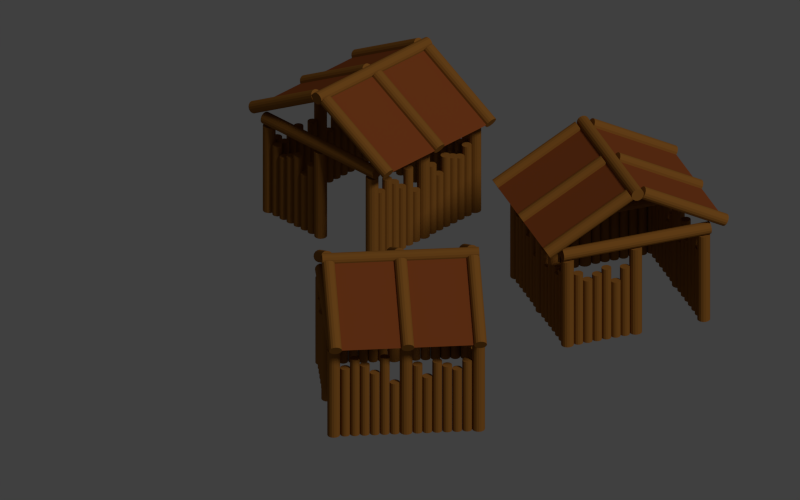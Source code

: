 # Source: pioneers-house1.blend  (saved by Blender 2.69.0; exported with 4.5.12 LTS)
import bpy
from mathutils import Matrix  # noqa: F401  (used for matrix-valued properties, if any)

bpy.ops.wm.read_factory_settings(use_empty=True)
scene = bpy.context.scene
scene.name = 'Scene'

# ---- collections
col_collection_1 = bpy.data.collections.new('Collection 1'); scene.collection.children.link(col_collection_1)

# ---- materials (node trees are filled in below, after node groups)
mat_h_ttenholz = bpy.data.materials.new('Hüttenholz')
mat_h_ttenholz.alpha_threshold = 0.0
mat_h_ttenholz.use_transparent_shadow = False
mat_h_ttenholz.diffuse_color = (0.3129, 0.1255, 0.02267, 1.0)
mat_h_ttenholz.roughness = 0.5
mat_h_ttenholz.specular_intensity = 0.15
mat_h_ttenholz.line_color = (0.0, 0.0, 0.0, 1.0)
mat_h_ttendach = bpy.data.materials.new('Hüttendach')
mat_h_ttendach.alpha_threshold = 0.0
mat_h_ttendach.use_transparent_shadow = False
mat_h_ttendach.diffuse_color = (0.2806, 0.0698, 0.0177, 1.0)
mat_h_ttendach.roughness = 0.5
mat_h_ttendach.specular_intensity = 0.4
mat_h_ttendach.line_color = (0.0, 0.0, 0.0, 1.0)

# ---- material node trees

# ---- world
world_world = bpy.data.worlds.new('World'); scene.world = world_world
world_world.color = (0.05088, 0.05088, 0.05088)
world_world.use_sun_shadow = False
world_world.sun_shadow_jitter_overblur = 0.0
world_world.cycles.sampling_method = 'MANUAL'
world_world.cycles.sample_map_resolution = 256

# ---- cameras
cam_camera = bpy.data.cameras.new('Camera')
cam_camera.type = 'ORTHO'
cam_camera.clip_end = 100.0
cam_camera.lens = 35.0
cam_camera.sensor_width = 32.0
cam_camera.sensor_height = 18.0
cam_camera.ortho_scale = 2.828
cam_camera.dof.focus_distance = 0.0
cam_camera.dof.aperture_fstop = 128.0

# ---- lights
light_lamp = bpy.data.lights.new('Lamp', 'SUN')
light_lamp.transmission_factor = 0.0
light_lamp.cutoff_distance = 30.0
light_lamp.angle = 0.1993
light_lamp.energy = 1.0
light_lamp.shadow_buffer_clip_start = 1.001
light_lamp.shadow_soft_size = 0.1
light_lamp.shadow_cascade_max_distance = 1000.0
light_lamp.cycles.use_multiple_importance_sampling = False

# ---- meshes
me_h_tte = bpy.data.meshes.new('Hütte')
me_h_tte.from_pydata([(-0.2015, 0.1663, -1.631e-07), (-0.1962, 0.1674, -1.631e-07), (-0.1917, 0.1706, -1.631e-07), (-0.1887, 0.1754, -1.631e-07), (-0.1877, 0.181, -1.631e-07), (-0.1887, 0.1867, -1.631e-07), (-0.1917, 0.1915, -1.631e-07), (-0.1962, 0.1947, -1.631e-07), (-0.2015, 0.1958, -1.631e-07), (-0.2068, 0.1947, -1.631e-07), (-0.2112, 0.1915, -1.631e-07), (-0.2142, 0.1867, -1.631e-07), (-0.2153, 0.181, -1.631e-07), (-0.2142, 0.1754, -1.631e-07), (-0.2112, 0.1706, -1.631e-07), (-0.2068, 0.1674, -1.631e-07), (-0.2015, 0.1663, 0.2132), (-0.1962, 0.1674, 0.2132), (-0.1917, 0.1706, 0.2132), (-0.1887, 0.1754, 0.2132), (-0.1877, 0.181, 0.2132), (-0.1887, 0.1867, 0.2132), (-0.1917, 0.1915, 0.2132), (-0.1962, 0.1947, 0.2132), (-0.2015, 0.1958, 0.2132), (-0.2068, 0.1947, 0.2132), (-0.2112, 0.1915, 0.2132), (-0.2142, 0.1867, 0.2132), (-0.2153, 0.181, 0.2132), (-0.2142, 0.1754, 0.2132), (-0.2112, 0.1706, 0.2132), (-0.2068, 0.1674, 0.2132), (-0.2015, 0.1367, -1.631e-07), (-0.1962, 0.1378, -1.631e-07), (-0.1917, 0.141, -1.631e-07), (-0.1887, 0.1458, -1.631e-07), (-0.1877, 0.1514, -1.631e-07), (-0.1887, 0.157, -1.631e-07), (-0.1917, 0.1618, -1.631e-07), (-0.1962, 0.165, -1.631e-07), (-0.2015, 0.1661, -1.631e-07), (-0.2068, 0.165, -1.631e-07), (-0.2112, 0.1618, -1.631e-07), (-0.2142, 0.157, -1.631e-07), (-0.2153, 0.1514, -1.631e-07), (-0.2142, 0.1458, -1.631e-07), (-0.2112, 0.141, -1.631e-07), (-0.2068, 0.1378, -1.631e-07), (-0.2015, 0.1367, 0.1892), (-0.1962, 0.1378, 0.1892), (-0.1917, 0.141, 0.1892), (-0.1887, 0.1458, 0.1892), (-0.1877, 0.1514, 0.1892), (-0.1887, 0.157, 0.1892), (-0.1917, 0.1618, 0.1892), (-0.1962, 0.165, 0.1892), (-0.2015, 0.1661, 0.1892), (-0.2068, 0.165, 0.1892), (-0.2112, 0.1618, 0.1892), (-0.2142, 0.157, 0.1892), (-0.2153, 0.1514, 0.1892), (-0.2142, 0.1458, 0.1892), (-0.2112, 0.141, 0.1892), (-0.2068, 0.1378, 0.1892), (-0.2015, 0.107, -1.631e-07), (-0.1962, 0.1082, -1.631e-07), (-0.1917, 0.1114, -1.631e-07), (-0.1887, 0.1161, -1.631e-07), (-0.1877, 0.1218, -1.631e-07), (-0.1887, 0.1274, -1.631e-07), (-0.1917, 0.1322, -1.631e-07), (-0.1962, 0.1354, -1.631e-07), (-0.2015, 0.1365, -1.631e-07), (-0.2068, 0.1354, -1.631e-07), (-0.2112, 0.1322, -1.631e-07), (-0.2142, 0.1274, -1.631e-07), (-0.2153, 0.1218, -1.631e-07), (-0.2142, 0.1161, -1.631e-07), (-0.2112, 0.1114, -1.631e-07), (-0.2068, 0.1082, -1.631e-07), (-0.2015, 0.107, 0.2006), (-0.1962, 0.1082, 0.2006), (-0.1917, 0.1114, 0.2006), (-0.1887, 0.1161, 0.2006), (-0.1877, 0.1218, 0.2006), (-0.1887, 0.1274, 0.2006), (-0.1917, 0.1322, 0.2006), (-0.1962, 0.1354, 0.2006), (-0.2015, 0.1365, 0.2006), (-0.2068, 0.1354, 0.2006), (-0.2112, 0.1322, 0.2006), (-0.2142, 0.1274, 0.2006), (-0.2153, 0.1218, 0.2006), (-0.2142, 0.1161, 0.2006), (-0.2112, 0.1114, 0.2006), (-0.2068, 0.1082, 0.2006), (-0.2015, 0.07741, -1.631e-07), (-0.1962, 0.07853, -1.631e-07), (-0.1917, 0.08172, -1.631e-07), (-0.1887, 0.0865, -1.631e-07), (-0.1877, 0.09213, -1.631e-07), (-0.1887, 0.09777, -1.631e-07), (-0.1917, 0.1025, -1.631e-07), (-0.1962, 0.1057, -1.631e-07), (-0.2015, 0.1069, -1.631e-07), (-0.2068, 0.1057, -1.631e-07), (-0.2112, 0.1025, -1.631e-07), (-0.2142, 0.09777, -1.631e-07), (-0.2153, 0.09213, -1.631e-07), (-0.2142, 0.0865, -1.631e-07), (-0.2112, 0.08172, -1.631e-07), (-0.2068, 0.07853, -1.631e-07), (-0.2015, 0.07741, 0.2142), (-0.1962, 0.07853, 0.2142), (-0.1917, 0.08172, 0.2142), (-0.1887, 0.0865, 0.2142), (-0.1877, 0.09213, 0.2142), (-0.1887, 0.09777, 0.2142), (-0.1917, 0.1025, 0.2142), (-0.1962, 0.1057, 0.2142), (-0.2015, 0.1069, 0.2142), (-0.2068, 0.1057, 0.2142), (-0.2112, 0.1025, 0.2142), (-0.2142, 0.09777, 0.2142), (-0.2153, 0.09213, 0.2142), (-0.2142, 0.0865, 0.2142), (-0.2112, 0.08172, 0.2142), (-0.2068, 0.07853, 0.2142), (-0.2015, 0.04809, -1.631e-07), (-0.1962, 0.04921, -1.631e-07), (-0.1917, 0.0524, -1.631e-07), (-0.1887, 0.05718, -1.631e-07), (-0.1877, 0.06281, -1.631e-07), (-0.1887, 0.06845, -1.631e-07), (-0.1917, 0.07322, -1.631e-07), (-0.1962, 0.07642, -1.631e-07), (-0.2015, 0.07754, -1.631e-07), (-0.2068, 0.07642, -1.631e-07), (-0.2112, 0.07322, -1.631e-07), (-0.2142, 0.06845, -1.631e-07), (-0.2153, 0.06281, -1.631e-07), (-0.2142, 0.05718, -1.631e-07), (-0.2112, 0.0524, -1.631e-07), (-0.2068, 0.04921, -1.631e-07), (-0.2015, 0.04809, 0.1693), (-0.1962, 0.04921, 0.1693), (-0.1917, 0.0524, 0.1693), (-0.1887, 0.05718, 0.1693), (-0.1877, 0.06281, 0.1693), (-0.1887, 0.06845, 0.1693), (-0.1917, 0.07322, 0.1693), (-0.1962, 0.07642, 0.1693), (-0.2015, 0.07754, 0.1693), (-0.2068, 0.07642, 0.1693), (-0.2112, 0.07322, 0.1693), (-0.2142, 0.06845, 0.1693), (-0.2153, 0.06281, 0.1693), (-0.2142, 0.05718, 0.1693), (-0.2112, 0.0524, 0.1693), (-0.2068, 0.04921, 0.1693), (-0.2015, 0.01908, -1.631e-07), (-0.1962, 0.0202, -1.631e-07), (-0.1917, 0.02339, -1.631e-07), (-0.1887, 0.02817, -1.631e-07), (-0.1877, 0.03381, -1.631e-07), (-0.1887, 0.03944, -1.631e-07), (-0.1917, 0.04422, -1.631e-07), (-0.1962, 0.04741, -1.631e-07), (-0.2015, 0.04853, -1.631e-07), (-0.2068, 0.04741, -1.631e-07), (-0.2112, 0.04422, -1.631e-07), (-0.2142, 0.03944, -1.631e-07), (-0.2153, 0.03381, -1.631e-07), (-0.2142, 0.02817, -1.631e-07), (-0.2112, 0.02339, -1.631e-07), (-0.2068, 0.0202, -1.631e-07), (-0.2015, 0.01908, 0.2069), (-0.1962, 0.0202, 0.2069), (-0.1917, 0.02339, 0.2069), (-0.1887, 0.02817, 0.2069), (-0.1877, 0.03381, 0.2069), (-0.1887, 0.03944, 0.2069), (-0.1917, 0.04422, 0.2069), (-0.1962, 0.04741, 0.2069), (-0.2015, 0.04853, 0.2069), (-0.2068, 0.04741, 0.2069), (-0.2112, 0.04422, 0.2069), (-0.2142, 0.03944, 0.2069), (-0.2153, 0.03381, 0.2069), (-0.2142, 0.02817, 0.2069), (-0.2112, 0.02339, 0.2069), (-0.2068, 0.0202, 0.2069), (-7.223e-05, -0.2337, 0.2951), (0.006796, -0.2337, 0.2938), (0.01262, -0.2337, 0.29), (0.01651, -0.2337, 0.2844), (0.01788, -0.2337, 0.2779), (0.01651, -0.2337, 0.2713), (0.01262, -0.2337, 0.2657), (0.006796, -0.2337, 0.2619), (-7.223e-05, -0.2337, 0.2606), (-0.00694, -0.2337, 0.2619), (-0.01276, -0.2337, 0.2657), (-0.01665, -0.2337, 0.2713), (-0.01802, -0.2337, 0.2779), (-0.01665, -0.2337, 0.2844), (-0.01276, -0.2337, 0.29), (-0.00694, -0.2337, 0.2938), (-7.232e-05, 0.232, 0.2951), (0.006796, 0.232, 0.2938), (0.01262, 0.232, 0.29), (0.01651, 0.232, 0.2844), (0.01788, 0.232, 0.2779), (0.01651, 0.232, 0.2713), (0.01262, 0.232, 0.2657), (0.006796, 0.232, 0.2619), (-7.232e-05, 0.232, 0.2606), (-0.00694, 0.232, 0.2619), (-0.01276, 0.232, 0.2657), (-0.01665, 0.232, 0.2713), (-0.01802, 0.232, 0.2779), (-0.01665, 0.232, 0.2844), (-0.01276, 0.232, 0.29), (-0.00694, 0.232, 0.2938), (-0.2015, -0.2341, -1.631e-07), (-0.1946, -0.2327, -1.631e-07), (-0.1888, -0.2285, -1.631e-07), (-0.1849, -0.2223, -1.631e-07), (-0.1835, -0.215, -1.631e-07), (-0.1849, -0.2077, -1.631e-07), (-0.1888, -0.2014, -1.631e-07), (-0.1946, -0.1973, -1.631e-07), (-0.2015, -0.1958, -1.631e-07), (-0.2083, -0.1973, -1.631e-07), (-0.2142, -0.2014, -1.631e-07), (-0.2181, -0.2077, -1.631e-07), (-0.2194, -0.215, -1.631e-07), (-0.2181, -0.2223, -1.631e-07), (-0.2142, -0.2285, -1.631e-07), (-0.2083, -0.2327, -1.631e-07), (-0.2015, -0.2341, 0.2601), (-0.1946, -0.2327, 0.2601), (-0.1888, -0.2285, 0.2601), (-0.1849, -0.2223, 0.2601), (-0.1835, -0.215, 0.2601), (-0.1849, -0.2077, 0.2601), (-0.1888, -0.2014, 0.2601), (-0.1946, -0.1973, 0.2601), (-0.2015, -0.1958, 0.2601), (-0.2083, -0.1973, 0.2601), (-0.2142, -0.2014, 0.2601), (-0.2181, -0.2077, 0.2601), (-0.2194, -0.215, 0.2601), (-0.2181, -0.2223, 0.2601), (-0.2142, -0.2285, 0.2601), (-0.2083, -0.2327, 0.2601), (-0.2083, -0.01785, 0.2601), (-0.2142, -0.0137, 0.2601), (-0.2181, -0.007487, 0.2601), (-0.2194, -0.0001605, 0.2601), (-0.2181, 0.007165, 0.2601), (-0.2142, 0.01338, 0.2601), (-0.2083, 0.01753, 0.2601), (-0.2015, 0.01898, 0.2601), (-0.1946, 0.01753, 0.2601), (-0.1888, 0.01338, 0.2601), (-0.1849, 0.007165, 0.2601), (-0.1835, -0.0001605, 0.2601), (-0.1849, -0.007487, 0.2601), (-0.1888, -0.0137, 0.2601), (-0.1946, -0.01785, 0.2601), (-0.2015, -0.0193, 0.2601), (-0.2083, -0.01785, -1.631e-07), (-0.2142, -0.0137, -1.631e-07), (-0.2181, -0.007487, -1.631e-07), (-0.2194, -0.0001605, -1.631e-07), (-0.2181, 0.007165, -1.631e-07), (-0.2142, 0.01338, -1.631e-07), (-0.2083, 0.01753, -1.631e-07), (-0.2015, 0.01898, -1.631e-07), (-0.1946, 0.01753, -1.631e-07), (-0.1888, 0.01338, -1.631e-07), (-0.1849, 0.007165, -1.631e-07), (-0.1835, -0.0001605, -1.631e-07), (-0.1849, -0.007487, -1.631e-07), (-0.1888, -0.0137, -1.631e-07), (-0.1946, -0.01785, -1.631e-07), (-0.2015, -0.0193, -1.631e-07), (-0.2083, 0.232, 0.2938), (-0.2142, 0.232, 0.29), (-0.2181, 0.232, 0.2844), (-0.2194, 0.232, 0.2779), (-0.2181, 0.232, 0.2713), (-0.2142, 0.232, 0.2657), (-0.2083, 0.232, 0.2619), (-0.2015, 0.232, 0.2606), (-0.1946, 0.232, 0.2619), (-0.1888, 0.232, 0.2657), (-0.1849, 0.232, 0.2713), (-0.1835, 0.232, 0.2779), (-0.1849, 0.232, 0.2844), (-0.1888, 0.232, 0.29), (-0.1946, 0.232, 0.2938), (-0.2015, 0.232, 0.2951), (-0.2083, -0.2337, 0.2938), (-0.2142, -0.2337, 0.29), (-0.2181, -0.2337, 0.2844), (-0.2194, -0.2337, 0.2779), (-0.2181, -0.2337, 0.2713), (-0.2142, -0.2337, 0.2657), (-0.2083, -0.2337, 0.2619), (-0.2015, -0.2337, 0.2606), (-0.1946, -0.2337, 0.2619), (-0.1888, -0.2337, 0.2657), (-0.1849, -0.2337, 0.2713), (-0.1835, -0.2337, 0.2779), (-0.1849, -0.2337, 0.2844), (-0.1888, -0.2337, 0.29), (-0.1946, -0.2337, 0.2938), (-0.2015, -0.2337, 0.2951), (-0.04554, -0.215, -1.631e-07), (-0.04449, -0.2206, -1.631e-07), (-0.04149, -0.2254, -1.631e-07), (-0.03701, -0.2286, -1.631e-07), (-0.03173, -0.2297, -1.631e-07), (-0.02645, -0.2286, -1.631e-07), (-0.02197, -0.2254, -1.631e-07), (-0.01898, -0.2206, -1.631e-07), (-0.01792, -0.215, -1.631e-07), (-0.01898, -0.2093, -1.631e-07), (-0.02197, -0.2046, -1.631e-07), (-0.02645, -0.2014, -1.631e-07), (-0.03173, -0.2003, -1.631e-07), (-0.03701, -0.2014, -1.631e-07), (-0.04149, -0.2046, -1.631e-07), (-0.04449, -0.2093, -1.631e-07), (-0.04554, -0.215, 0.1547), (-0.04449, -0.2206, 0.1547), (-0.04149, -0.2254, 0.1547), (-0.03701, -0.2286, 0.1547), (-0.03173, -0.2297, 0.1547), (-0.02645, -0.2286, 0.1547), (-0.02197, -0.2254, 0.1547), (-0.01898, -0.2206, 0.1547), (-0.01792, -0.215, 0.1547), (-0.01898, -0.2093, 0.1547), (-0.02197, -0.2046, 0.1547), (-0.02645, -0.2014, 0.1547), (-0.03173, -0.2003, 0.1547), (-0.03701, -0.2014, 0.1547), (-0.04149, -0.2046, 0.1547), (-0.04449, -0.2093, 0.1547), (-0.07332, -0.215, -1.631e-07), (-0.07227, -0.2206, -1.631e-07), (-0.06928, -0.2254, -1.631e-07), (-0.0648, -0.2286, -1.631e-07), (-0.05952, -0.2297, -1.631e-07), (-0.05423, -0.2286, -1.631e-07), (-0.04975, -0.2254, -1.631e-07), (-0.04676, -0.2206, -1.631e-07), (-0.04571, -0.215, -1.631e-07), (-0.04676, -0.2093, -1.631e-07), (-0.04975, -0.2046, -1.631e-07), (-0.05423, -0.2014, -1.631e-07), (-0.05952, -0.2003, -1.631e-07), (-0.0648, -0.2014, -1.631e-07), (-0.06928, -0.2046, -1.631e-07), (-0.07227, -0.2093, -1.631e-07), (-0.07332, -0.215, 0.233), (-0.07227, -0.2206, 0.233), (-0.06928, -0.2254, 0.233), (-0.0648, -0.2286, 0.233), (-0.05952, -0.2297, 0.233), (-0.05423, -0.2286, 0.233), (-0.04975, -0.2254, 0.233), (-0.04676, -0.2206, 0.233), (-0.04571, -0.215, 0.233), (-0.04676, -0.2093, 0.233), (-0.04975, -0.2046, 0.233), (-0.05423, -0.2014, 0.233), (-0.05952, -0.2003, 0.233), (-0.0648, -0.2014, 0.233), (-0.06928, -0.2046, 0.233), (-0.07227, -0.2093, 0.233), (-0.1011, -0.215, -1.631e-07), (-0.1001, -0.2206, -1.631e-07), (-0.09706, -0.2254, -1.631e-07), (-0.09258, -0.2286, -1.631e-07), (-0.0873, -0.2297, -1.631e-07), (-0.08202, -0.2286, -1.631e-07), (-0.07754, -0.2254, -1.631e-07), (-0.07455, -0.2206, -1.631e-07), (-0.0735, -0.215, -1.631e-07), (-0.07455, -0.2093, -1.631e-07), (-0.07754, -0.2046, -1.631e-07), (-0.08202, -0.2014, -1.631e-07), (-0.0873, -0.2003, -1.631e-07), (-0.09258, -0.2014, -1.631e-07), (-0.09706, -0.2046, -1.631e-07), (-0.1001, -0.2093, -1.631e-07), (-0.1011, -0.215, 0.1871), (-0.1001, -0.2206, 0.1871), (-0.09706, -0.2254, 0.1871), (-0.09258, -0.2286, 0.1871), (-0.0873, -0.2297, 0.1871), (-0.08202, -0.2286, 0.1871), (-0.07754, -0.2254, 0.1871), (-0.07455, -0.2206, 0.1871), (-0.0735, -0.215, 0.1871), (-0.07455, -0.2093, 0.1871), (-0.07754, -0.2046, 0.1871), (-0.08202, -0.2014, 0.1871), (-0.0873, -0.2003, 0.1871), (-0.09258, -0.2014, 0.1871), (-0.09706, -0.2046, 0.1871), (-0.1001, -0.2093, 0.1871), (-0.1289, -0.215, -1.631e-07), (-0.1278, -0.2206, -1.631e-07), (-0.1248, -0.2254, -1.631e-07), (-0.1204, -0.2286, -1.631e-07), (-0.1151, -0.2297, -1.631e-07), (-0.1098, -0.2286, -1.631e-07), (-0.1053, -0.2254, -1.631e-07), (-0.1023, -0.2206, -1.631e-07), (-0.1013, -0.215, -1.631e-07), (-0.1023, -0.2093, -1.631e-07), (-0.1053, -0.2046, -1.631e-07), (-0.1098, -0.2014, -1.631e-07), (-0.1151, -0.2003, -1.631e-07), (-0.1204, -0.2014, -1.631e-07), (-0.1248, -0.2046, -1.631e-07), (-0.1278, -0.2093, -1.631e-07), (-0.1289, -0.215, 0.2121), (-0.1278, -0.2206, 0.2121), (-0.1248, -0.2254, 0.2121), (-0.1204, -0.2286, 0.2121), (-0.1151, -0.2297, 0.2121), (-0.1098, -0.2286, 0.2121), (-0.1053, -0.2254, 0.2121), (-0.1023, -0.2206, 0.2121), (-0.1013, -0.215, 0.2121), (-0.1023, -0.2093, 0.2121), (-0.1053, -0.2046, 0.2121), (-0.1098, -0.2014, 0.2121), (-0.1151, -0.2003, 0.2121), (-0.1204, -0.2014, 0.2121), (-0.1248, -0.2046, 0.2121), (-0.1278, -0.2093, 0.2121), (-0.1564, -0.215, -1.631e-07), (-0.1553, -0.2206, -1.631e-07), (-0.1523, -0.2254, -1.631e-07), (-0.1479, -0.2286, -1.631e-07), (-0.1426, -0.2297, -1.631e-07), (-0.1373, -0.2286, -1.631e-07), (-0.1328, -0.2254, -1.631e-07), (-0.1298, -0.2206, -1.631e-07), (-0.1288, -0.215, -1.631e-07), (-0.1298, -0.2093, -1.631e-07), (-0.1328, -0.2046, -1.631e-07), (-0.1373, -0.2014, -1.631e-07), (-0.1426, -0.2003, -1.631e-07), (-0.1479, -0.2014, -1.631e-07), (-0.1523, -0.2046, -1.631e-07), (-0.1553, -0.2093, -1.631e-07), (-0.1564, -0.215, 0.2319), (-0.1553, -0.2206, 0.2319), (-0.1523, -0.2254, 0.2319), (-0.1479, -0.2286, 0.2319), (-0.1426, -0.2297, 0.2319), (-0.1373, -0.2286, 0.2319), (-0.1328, -0.2254, 0.2319), (-0.1298, -0.2206, 0.2319), (-0.1288, -0.215, 0.2319), (-0.1298, -0.2093, 0.2319), (-0.1328, -0.2046, 0.2319), (-0.1373, -0.2014, 0.2319), (-0.1426, -0.2003, 0.2319), (-0.1479, -0.2014, 0.2319), (-0.1523, -0.2046, 0.2319), (-0.1553, -0.2093, 0.2319), (-0.1836, -0.215, -1.631e-07), (-0.1825, -0.2206, -1.631e-07), (-0.1795, -0.2254, -1.631e-07), (-0.1751, -0.2286, -1.631e-07), (-0.1698, -0.2297, -1.631e-07), (-0.1645, -0.2286, -1.631e-07), (-0.16, -0.2254, -1.631e-07), (-0.157, -0.2206, -1.631e-07), (-0.156, -0.215, -1.631e-07), (-0.157, -0.2093, -1.631e-07), (-0.16, -0.2046, -1.631e-07), (-0.1645, -0.2014, -1.631e-07), (-0.1698, -0.2003, -1.631e-07), (-0.1751, -0.2014, -1.631e-07), (-0.1795, -0.2046, -1.631e-07), (-0.1825, -0.2093, -1.631e-07), (-0.1836, -0.215, 0.2048), (-0.1825, -0.2206, 0.2048), (-0.1795, -0.2254, 0.2048), (-0.1751, -0.2286, 0.2048), (-0.1698, -0.2297, 0.2048), (-0.1645, -0.2286, 0.2048), (-0.16, -0.2254, 0.2048), (-0.157, -0.2206, 0.2048), (-0.156, -0.215, 0.2048), (-0.157, -0.2093, 0.2048), (-0.16, -0.2046, 0.2048), (-0.1645, -0.2014, 0.2048), (-0.1698, -0.2003, 0.2048), (-0.1751, -0.2014, 0.2048), (-0.1795, -0.2046, 0.2048), (-0.1825, -0.2093, 0.2048), (-0.01803, -0.215, -1.631e-07), (-0.01667, -0.2223, -1.631e-07), (-0.01278, -0.2285, -1.631e-07), (-0.006953, -0.2327, -1.631e-07), (-8.443e-05, -0.2341, -1.631e-07), (0.006784, -0.2327, -1.631e-07), (0.01261, -0.2285, -1.631e-07), (0.0165, -0.2223, -1.631e-07), (0.01786, -0.215, -1.631e-07), (0.0165, -0.2077, -1.631e-07), (0.01261, -0.2014, -1.631e-07), (0.006784, -0.1973, -1.631e-07), (-8.443e-05, -0.1958, -1.631e-07), (-0.006953, -0.1973, -1.631e-07), (-0.01278, -0.2014, -1.631e-07), (-0.01667, -0.2077, -1.631e-07), (-0.01803, -0.215, 0.2601), (-0.01667, -0.2223, 0.2601), (-0.01278, -0.2285, 0.2601), (-0.006953, -0.2327, 0.2601), (-8.443e-05, -0.2341, 0.2601), (0.006784, -0.2327, 0.2601), (0.01261, -0.2285, 0.2601), (0.0165, -0.2223, 0.2601), (0.01786, -0.215, 0.2601), (0.0165, -0.2077, 0.2601), (0.01261, -0.2014, 0.2601), (0.006784, -0.1973, 0.2601), (-8.443e-05, -0.1958, 0.2601), (-0.006953, -0.1973, 0.2601), (-0.01278, -0.2014, 0.2601), (-0.01667, -0.2077, 0.2601), (0.2067, -0.1675, 0.2132), (0.2112, -0.1707, 0.2132), (0.2142, -0.1755, 0.2132), (0.2153, -0.1811, 0.2132), (0.2142, -0.1868, 0.2132), (0.2112, -0.1916, 0.2132), (0.2067, -0.1948, 0.2132), (0.2015, -0.1959, 0.2132), (0.1962, -0.1948, 0.2132), (0.1917, -0.1916, 0.2132), (0.1887, -0.1868, 0.2132), (0.1877, -0.1811, 0.2132), (0.1887, -0.1755, 0.2132), (0.1917, -0.1707, 0.2132), (0.1962, -0.1675, 0.2132), (0.2015, -0.1664, 0.2132), (0.2067, -0.1675, -1.631e-07), (0.2112, -0.1707, -1.631e-07), (0.2142, -0.1755, -1.631e-07), (0.2153, -0.1811, -1.631e-07), (0.2142, -0.1868, -1.631e-07), (0.2112, -0.1916, -1.631e-07), (0.2067, -0.1948, -1.631e-07), (0.2015, -0.1959, -1.631e-07), (0.1962, -0.1948, -1.631e-07), (0.1917, -0.1916, -1.631e-07), (0.1887, -0.1868, -1.631e-07), (0.1877, -0.1811, -1.631e-07), (0.1887, -0.1755, -1.631e-07), (0.1917, -0.1707, -1.631e-07), (0.1962, -0.1675, -1.631e-07), (0.2015, -0.1664, -1.631e-07), (0.01901, -0.2093, 0.2069), (0.022, -0.2046, 0.2069), (0.02648, -0.2014, 0.2069), (0.03176, -0.2003, 0.2069), (0.03704, -0.2014, 0.2069), (0.04152, -0.2046, 0.2069), (0.04452, -0.2093, 0.2069), (0.04557, -0.215, 0.2069), (0.04452, -0.2206, 0.2069), (0.04152, -0.2254, 0.2069), (0.03704, -0.2286, 0.2069), (0.03176, -0.2297, 0.2069), (0.02648, -0.2286, 0.2069), (0.022, -0.2254, 0.2069), (0.01901, -0.2206, 0.2069), (0.01796, -0.215, 0.2069), (0.01901, -0.2093, -1.631e-07), (0.022, -0.2046, -1.631e-07), (0.02648, -0.2014, -1.631e-07), (0.03176, -0.2003, -1.631e-07), (0.03704, -0.2014, -1.631e-07), (0.04152, -0.2046, -1.631e-07), (0.04452, -0.2093, -1.631e-07), (0.04557, -0.215, -1.631e-07), (0.04452, -0.2206, -1.631e-07), (0.04152, -0.2254, -1.631e-07), (0.03704, -0.2286, -1.631e-07), (0.03176, -0.2297, -1.631e-07), (0.02648, -0.2286, -1.631e-07), (0.022, -0.2254, -1.631e-07), (0.01901, -0.2206, -1.631e-07), (0.01796, -0.215, -1.631e-07), (0.0462, -0.2093, 0.1693), (0.04919, -0.2046, 0.1693), (0.05367, -0.2014, 0.1693), (0.05895, -0.2003, 0.1693), (0.06424, -0.2014, 0.1693), (0.06871, -0.2046, 0.1693), (0.07171, -0.2093, 0.1693), (0.07276, -0.215, 0.1693), (0.07171, -0.2206, 0.1693), (0.06871, -0.2254, 0.1693), (0.06424, -0.2286, 0.1693), (0.05895, -0.2297, 0.1693), (0.05367, -0.2286, 0.1693), (0.04919, -0.2254, 0.1693), (0.0462, -0.2206, 0.1693), (0.04515, -0.215, 0.1693), (0.0462, -0.2093, -1.631e-07), (0.04919, -0.2046, -1.631e-07), (0.05367, -0.2014, -1.631e-07), (0.05895, -0.2003, -1.631e-07), (0.06424, -0.2014, -1.631e-07), (0.06871, -0.2046, -1.631e-07), (0.07171, -0.2093, -1.631e-07), (0.07276, -0.215, -1.631e-07), (0.07171, -0.2206, -1.631e-07), (0.06871, -0.2254, -1.631e-07), (0.06424, -0.2286, -1.631e-07), (0.05895, -0.2297, -1.631e-07), (0.05367, -0.2286, -1.631e-07), (0.04919, -0.2254, -1.631e-07), (0.0462, -0.2206, -1.631e-07), (0.04515, -0.215, -1.631e-07), (0.07369, -0.2093, 0.2142), (0.07668, -0.2046, 0.2142), (0.08116, -0.2014, 0.2142), (0.08644, -0.2003, 0.2142), (0.09172, -0.2014, 0.2142), (0.0962, -0.2046, 0.2142), (0.0992, -0.2093, 0.2142), (0.1002, -0.215, 0.2142), (0.0992, -0.2206, 0.2142), (0.0962, -0.2254, 0.2142), (0.09172, -0.2286, 0.2142), (0.08644, -0.2297, 0.2142), (0.08116, -0.2286, 0.2142), (0.07668, -0.2254, 0.2142), (0.07369, -0.2206, 0.2142), (0.07263, -0.215, 0.2142), (0.07369, -0.2093, -1.631e-07), (0.07668, -0.2046, -1.631e-07), (0.08116, -0.2014, -1.631e-07), (0.08644, -0.2003, -1.631e-07), (0.09172, -0.2014, -1.631e-07), (0.0962, -0.2046, -1.631e-07), (0.0992, -0.2093, -1.631e-07), (0.1002, -0.215, -1.631e-07), (0.0992, -0.2206, -1.631e-07), (0.0962, -0.2254, -1.631e-07), (0.09172, -0.2286, -1.631e-07), (0.08644, -0.2297, -1.631e-07), (0.08116, -0.2286, -1.631e-07), (0.07668, -0.2254, -1.631e-07), (0.07369, -0.2206, -1.631e-07), (0.07263, -0.215, -1.631e-07), (0.1015, -0.2093, 0.2006), (0.1045, -0.2046, 0.2006), (0.1089, -0.2014, 0.2006), (0.1142, -0.2003, 0.2006), (0.1195, -0.2014, 0.2006), (0.124, -0.2046, 0.2006), (0.127, -0.2093, 0.2006), (0.128, -0.215, 0.2006), (0.127, -0.2206, 0.2006), (0.124, -0.2254, 0.2006), (0.1195, -0.2286, 0.2006), (0.1142, -0.2297, 0.2006), (0.1089, -0.2286, 0.2006), (0.1045, -0.2254, 0.2006), (0.1015, -0.2206, 0.2006), (0.1004, -0.215, 0.2006), (0.1015, -0.2093, -1.631e-07), (0.1045, -0.2046, -1.631e-07), (0.1089, -0.2014, -1.631e-07), (0.1142, -0.2003, -1.631e-07), (0.1195, -0.2014, -1.631e-07), (0.124, -0.2046, -1.631e-07), (0.127, -0.2093, -1.631e-07), (0.128, -0.215, -1.631e-07), (0.127, -0.2206, -1.631e-07), (0.124, -0.2254, -1.631e-07), (0.1195, -0.2286, -1.631e-07), (0.1142, -0.2297, -1.631e-07), (0.1089, -0.2286, -1.631e-07), (0.1045, -0.2254, -1.631e-07), (0.1015, -0.2206, -1.631e-07), (0.1004, -0.215, -1.631e-07), (0.1293, -0.2093, 0.1892), (0.1322, -0.2046, 0.1892), (0.1367, -0.2014, 0.1892), (0.142, -0.2003, 0.1892), (0.1473, -0.2014, 0.1892), (0.1518, -0.2046, 0.1892), (0.1548, -0.2093, 0.1892), (0.1558, -0.215, 0.1892), (0.1548, -0.2206, 0.1892), (0.1518, -0.2254, 0.1892), (0.1473, -0.2286, 0.1892), (0.142, -0.2297, 0.1892), (0.1367, -0.2286, 0.1892), (0.1322, -0.2254, 0.1892), (0.1293, -0.2206, 0.1892), (0.1282, -0.215, 0.1892), (0.1293, -0.2093, -1.631e-07), (0.1322, -0.2046, -1.631e-07), (0.1367, -0.2014, -1.631e-07), (0.142, -0.2003, -1.631e-07), (0.1473, -0.2014, -1.631e-07), (0.1518, -0.2046, -1.631e-07), (0.1548, -0.2093, -1.631e-07), (0.1558, -0.215, -1.631e-07), (0.1548, -0.2206, -1.631e-07), (0.1518, -0.2254, -1.631e-07), (0.1473, -0.2286, -1.631e-07), (0.142, -0.2297, -1.631e-07), (0.1367, -0.2286, -1.631e-07), (0.1322, -0.2254, -1.631e-07), (0.1293, -0.2206, -1.631e-07), (0.1282, -0.215, -1.631e-07), (0.157, -0.2093, 0.2132), (0.16, -0.2046, 0.2132), (0.1645, -0.2014, 0.2132), (0.1698, -0.2003, 0.2132), (0.1751, -0.2014, 0.2132), (0.1796, -0.2046, 0.2132), (0.1826, -0.2093, 0.2132), (0.1836, -0.215, 0.2132), (0.1826, -0.2206, 0.2132), (0.1796, -0.2254, 0.2132), (0.1751, -0.2286, 0.2132), (0.1698, -0.2297, 0.2132), (0.1645, -0.2286, 0.2132), (0.16, -0.2254, 0.2132), (0.157, -0.2206, 0.2132), (0.156, -0.215, 0.2132), (0.157, -0.2093, -1.631e-07), (0.16, -0.2046, -1.631e-07), (0.1645, -0.2014, -1.631e-07), (0.1698, -0.2003, -1.631e-07), (0.1751, -0.2014, -1.631e-07), (0.1796, -0.2046, -1.631e-07), (0.1826, -0.2093, -1.631e-07), (0.1836, -0.215, -1.631e-07), (0.1826, -0.2206, -1.631e-07), (0.1796, -0.2254, -1.631e-07), (0.1751, -0.2286, -1.631e-07), (0.1698, -0.2297, -1.631e-07), (0.1645, -0.2286, -1.631e-07), (0.16, -0.2254, -1.631e-07), (0.157, -0.2206, -1.631e-07), (0.156, -0.215, -1.631e-07), (0.2015, -0.1368, -1.631e-07), (0.1962, -0.1379, -1.631e-07), (0.1917, -0.1411, -1.631e-07), (0.1887, -0.1459, -1.631e-07), (0.1877, -0.1515, -1.631e-07), (0.1887, -0.1571, -1.631e-07), (0.1917, -0.1619, -1.631e-07), (0.1962, -0.1651, -1.631e-07), (0.2015, -0.1662, -1.631e-07), (0.2067, -0.1651, -1.631e-07), (0.2112, -0.1619, -1.631e-07), (0.2142, -0.1571, -1.631e-07), (0.2153, -0.1515, -1.631e-07), (0.2142, -0.1459, -1.631e-07), (0.2112, -0.1411, -1.631e-07), (0.2067, -0.1379, -1.631e-07), (0.2015, -0.1368, 0.1892), (0.1962, -0.1379, 0.1892), (0.1917, -0.1411, 0.1892), (0.1887, -0.1459, 0.1892), (0.1877, -0.1515, 0.1892), (0.1887, -0.1571, 0.1892), (0.1917, -0.1619, 0.1892), (0.1962, -0.1651, 0.1892), (0.2015, -0.1662, 0.1892), (0.2067, -0.1651, 0.1892), (0.2112, -0.1619, 0.1892), (0.2142, -0.1571, 0.1892), (0.2153, -0.1515, 0.1892), (0.2142, -0.1459, 0.1892), (0.2112, -0.1411, 0.1892), (0.2067, -0.1379, 0.1892), (0.2015, -0.1071, -1.631e-07), (0.1962, -0.1083, -1.631e-07), (0.1917, -0.1115, -1.631e-07), (0.1887, -0.1162, -1.631e-07), (0.1877, -0.1219, -1.631e-07), (0.1887, -0.1275, -1.631e-07), (0.1917, -0.1323, -1.631e-07), (0.1962, -0.1355, -1.631e-07), (0.2015, -0.1366, -1.631e-07), (0.2067, -0.1355, -1.631e-07), (0.2112, -0.1323, -1.631e-07), (0.2142, -0.1275, -1.631e-07), (0.2153, -0.1219, -1.631e-07), (0.2142, -0.1162, -1.631e-07), (0.2112, -0.1115, -1.631e-07), (0.2067, -0.1083, -1.631e-07), (0.2015, -0.1071, 0.2006), (0.1962, -0.1083, 0.2006), (0.1917, -0.1115, 0.2006), (0.1887, -0.1162, 0.2006), (0.1877, -0.1219, 0.2006), (0.1887, -0.1275, 0.2006), (0.1917, -0.1323, 0.2006), (0.1962, -0.1355, 0.2006), (0.2015, -0.1366, 0.2006), (0.2067, -0.1355, 0.2006), (0.2112, -0.1323, 0.2006), (0.2142, -0.1275, 0.2006), (0.2153, -0.1219, 0.2006), (0.2142, -0.1162, 0.2006), (0.2112, -0.1115, 0.2006), (0.2067, -0.1083, 0.2006), (0.2015, -0.07751, -1.631e-07), (0.1962, -0.07863, -1.631e-07), (0.1917, -0.08182, -1.631e-07), (0.1887, -0.0866, -1.631e-07), (0.1877, -0.09224, -1.631e-07), (0.1887, -0.09787, -1.631e-07), (0.1917, -0.1026, -1.631e-07), (0.1962, -0.1058, -1.631e-07), (0.2015, -0.107, -1.631e-07), (0.2067, -0.1058, -1.631e-07), (0.2112, -0.1026, -1.631e-07), (0.2142, -0.09787, -1.631e-07), (0.2153, -0.09224, -1.631e-07), (0.2142, -0.0866, -1.631e-07), (0.2112, -0.08182, -1.631e-07), (0.2067, -0.07863, -1.631e-07), (0.2015, -0.07751, 0.2142), (0.1962, -0.07863, 0.2142), (0.1917, -0.08182, 0.2142), (0.1887, -0.0866, 0.2142), (0.1877, -0.09224, 0.2142), (0.1887, -0.09787, 0.2142), (0.1917, -0.1026, 0.2142), (0.1962, -0.1058, 0.2142), (0.2015, -0.107, 0.2142), (0.2067, -0.1058, 0.2142), (0.2112, -0.1026, 0.2142), (0.2142, -0.09787, 0.2142), (0.2153, -0.09224, 0.2142), (0.2142, -0.0866, 0.2142), (0.2112, -0.08182, 0.2142), (0.2067, -0.07863, 0.2142), (0.2015, -0.04819, -1.631e-07), (0.1962, -0.04931, -1.631e-07), (0.1917, -0.0525, -1.631e-07), (0.1887, -0.05728, -1.631e-07), (0.1877, -0.06291, -1.631e-07), (0.1887, -0.06855, -1.631e-07), (0.1917, -0.07333, -1.631e-07), (0.1962, -0.07652, -1.631e-07), (0.2015, -0.07764, -1.631e-07), (0.2067, -0.07652, -1.631e-07), (0.2112, -0.07333, -1.631e-07), (0.2142, -0.06855, -1.631e-07), (0.2153, -0.06291, -1.631e-07), (0.2142, -0.05728, -1.631e-07), (0.2112, -0.0525, -1.631e-07), (0.2067, -0.04931, -1.631e-07), (0.2015, -0.04819, 0.1693), (0.1962, -0.04931, 0.1693), (0.1917, -0.0525, 0.1693), (0.1887, -0.05728, 0.1693), (0.1877, -0.06291, 0.1693), (0.1887, -0.06855, 0.1693), (0.1917, -0.07333, 0.1693), (0.1962, -0.07652, 0.1693), (0.2015, -0.07764, 0.1693), (0.2067, -0.07652, 0.1693), (0.2112, -0.07333, 0.1693), (0.2142, -0.06855, 0.1693), (0.2153, -0.06291, 0.1693), (0.2142, -0.05728, 0.1693), (0.2112, -0.0525, 0.1693), (0.2067, -0.04931, 0.1693), (0.2015, -0.01918, -1.631e-07), (0.1962, -0.02031, -1.631e-07), (0.1917, -0.0235, -1.631e-07), (0.1887, -0.02828, -1.631e-07), (0.1877, -0.03391, -1.631e-07), (0.1887, -0.03955, -1.631e-07), (0.1917, -0.04432, -1.631e-07), (0.1962, -0.04752, -1.631e-07), (0.2015, -0.04864, -1.631e-07), (0.2067, -0.04752, -1.631e-07), (0.2112, -0.04432, -1.631e-07), (0.2142, -0.03955, -1.631e-07), (0.2153, -0.03391, -1.631e-07), (0.2142, -0.02828, -1.631e-07), (0.2112, -0.0235, -1.631e-07), (0.2067, -0.02031, -1.631e-07), (0.2015, -0.01918, 0.2069), (0.1962, -0.02031, 0.2069), (0.1917, -0.0235, 0.2069), (0.1887, -0.02828, 0.2069), (0.1877, -0.03391, 0.2069), (0.1887, -0.03955, 0.2069), (0.1917, -0.04432, 0.2069), (0.1962, -0.04752, 0.2069), (0.2015, -0.04864, 0.2069), (0.2067, -0.04752, 0.2069), (0.2112, -0.04432, 0.2069), (0.2142, -0.03955, 0.2069), (0.2153, -0.03391, 0.2069), (0.2142, -0.02828, 0.2069), (0.2112, -0.0235, 0.2069), (0.2067, -0.02031, 0.2069), (-0.1849, 0.2076, 0.2601), (-0.1888, 0.2013, 0.2601), (-0.1946, 0.1972, 0.2601), (-0.2015, 0.1957, 0.2601), (-0.2083, 0.1972, 0.2601), (-0.2141, 0.2013, 0.2601), (-0.218, 0.2076, 0.2601), (-0.2194, 0.2149, 0.2601), (-0.218, 0.2222, 0.2601), (-0.2141, 0.2284, 0.2601), (-0.2083, 0.2326, 0.2601), (-0.2015, 0.234, 0.2601), (-0.1946, 0.2326, 0.2601), (-0.1888, 0.2284, 0.2601), (-0.1849, 0.2222, 0.2601), (-0.1835, 0.2149, 0.2601), (-0.1849, 0.2076, -1.631e-07), (-0.1888, 0.2013, -1.631e-07), (-0.1946, 0.1972, -1.631e-07), (-0.2015, 0.1957, -1.631e-07), (-0.2083, 0.1972, -1.631e-07), (-0.2141, 0.2013, -1.631e-07), (-0.218, 0.2076, -1.631e-07), (-0.2194, 0.2149, -1.631e-07), (-0.218, 0.2222, -1.631e-07), (-0.2141, 0.2284, -1.631e-07), (-0.2083, 0.2326, -1.631e-07), (-0.2015, 0.234, -1.631e-07), (-0.1946, 0.2326, -1.631e-07), (-0.1888, 0.2284, -1.631e-07), (-0.1849, 0.2222, -1.631e-07), (-0.1835, 0.2149, -1.631e-07), (0.2015, 0.234, -1.631e-07), (0.1946, 0.2326, -1.631e-07), (0.1888, 0.2284, -1.631e-07), (0.1849, 0.2222, -1.631e-07), (0.1835, 0.2149, -1.631e-07), (0.1849, 0.2076, -1.631e-07), (0.1888, 0.2013, -1.631e-07), (0.1946, 0.1972, -1.631e-07), (0.2015, 0.1957, -1.631e-07), (0.2083, 0.1972, -1.631e-07), (0.2142, 0.2013, -1.631e-07), (0.218, 0.2076, -1.631e-07), (0.2194, 0.2149, -1.631e-07), (0.218, 0.2222, -1.631e-07), (0.2142, 0.2284, -1.631e-07), (0.2083, 0.2326, -1.631e-07), (0.2015, 0.234, 0.2601), (0.1946, 0.2326, 0.2601), (0.1888, 0.2284, 0.2601), (0.1849, 0.2222, 0.2601), (0.1835, 0.2149, 0.2601), (0.1849, 0.2076, 0.2601), (0.1888, 0.2013, 0.2601), (0.1946, 0.1972, 0.2601), (0.2015, 0.1957, 0.2601), (0.2083, 0.1972, 0.2601), (0.2142, 0.2013, 0.2601), (0.218, 0.2076, 0.2601), (0.2194, 0.2149, 0.2601), (0.218, 0.2222, 0.2601), (0.2142, 0.2284, 0.2601), (0.2083, 0.2326, 0.2601), (0.2083, 0.01774, 0.2601), (0.2142, 0.01359, 0.2601), (0.218, 0.007384, 0.2601), (0.2194, 5.783e-05, 0.2601), (0.218, -0.007268, 0.2601), (0.2142, -0.01348, 0.2601), (0.2083, -0.01763, 0.2601), (0.2015, -0.01909, 0.2601), (0.1946, -0.01763, 0.2601), (0.1888, -0.01348, 0.2601), (0.1849, -0.007268, 0.2601), (0.1835, 5.783e-05, 0.2601), (0.1849, 0.007384, 0.2601), (0.1888, 0.01359, 0.2601), (0.1946, 0.01774, 0.2601), (0.2015, 0.0192, 0.2601), (0.2083, 0.01774, -1.631e-07), (0.2142, 0.01359, -1.631e-07), (0.218, 0.007384, -1.631e-07), (0.2194, 5.783e-05, -1.631e-07), (0.218, -0.007268, -1.631e-07), (0.2142, -0.01348, -1.631e-07), (0.2083, -0.01763, -1.631e-07), (0.2015, -0.01909, -1.631e-07), (0.1946, -0.01763, -1.631e-07), (0.1888, -0.01348, -1.631e-07), (0.1849, -0.007268, -1.631e-07), (0.1835, 5.783e-05, -1.631e-07), (0.1849, 0.007384, -1.631e-07), (0.1888, 0.01359, -1.631e-07), (0.1946, 0.01774, -1.631e-07), (0.2015, 0.0192, -1.631e-07), (0.2067, 0.1947, 0.2048), (0.2112, 0.1915, 0.2048), (0.2142, 0.1867, 0.2048), (0.2153, 0.1811, 0.2048), (0.2142, 0.1754, 0.2048), (0.2112, 0.1706, 0.2048), (0.2067, 0.1674, 0.2048), (0.2015, 0.1663, 0.2048), (0.1962, 0.1674, 0.2048), (0.1917, 0.1706, 0.2048), (0.1887, 0.1754, 0.2048), (0.1877, 0.1811, 0.2048), (0.1887, 0.1867, 0.2048), (0.1917, 0.1915, 0.2048), (0.1962, 0.1947, 0.2048), (0.2015, 0.1958, 0.2048), (0.2067, 0.1947, -1.631e-07), (0.2112, 0.1915, -1.631e-07), (0.2142, 0.1867, -1.631e-07), (0.2153, 0.1811, -1.631e-07), (0.2142, 0.1754, -1.631e-07), (0.2112, 0.1706, -1.631e-07), (0.2067, 0.1674, -1.631e-07), (0.2015, 0.1663, -1.631e-07), (0.1962, 0.1674, -1.631e-07), (0.1917, 0.1706, -1.631e-07), (0.1887, 0.1754, -1.631e-07), (0.1877, 0.1811, -1.631e-07), (0.1887, 0.1867, -1.631e-07), (0.1917, 0.1915, -1.631e-07), (0.1962, 0.1947, -1.631e-07), (0.2015, 0.1958, -1.631e-07), (0.2067, 0.1657, 0.2319), (0.2112, 0.1625, 0.2319), (0.2142, 0.1577, 0.2319), (0.2153, 0.152, 0.2319), (0.2142, 0.1464, 0.2319), (0.2112, 0.1416, 0.2319), (0.2067, 0.1384, 0.2319), (0.2015, 0.1373, 0.2319), (0.1962, 0.1384, 0.2319), (0.1917, 0.1416, 0.2319), (0.1887, 0.1464, 0.2319), (0.1877, 0.152, 0.2319), (0.1887, 0.1577, 0.2319), (0.1917, 0.1625, 0.2319), (0.1962, 0.1657, 0.2319), (0.2015, 0.1668, 0.2319), (0.2067, 0.1657, -1.631e-07), (0.2112, 0.1625, -1.631e-07), (0.2142, 0.1577, -1.631e-07), (0.2153, 0.152, -1.631e-07), (0.2142, 0.1464, -1.631e-07), (0.2112, 0.1416, -1.631e-07), (0.2067, 0.1384, -1.631e-07), (0.2015, 0.1373, -1.631e-07), (0.1962, 0.1384, -1.631e-07), (0.1917, 0.1416, -1.631e-07), (0.1887, 0.1464, -1.631e-07), (0.1877, 0.152, -1.631e-07), (0.1887, 0.1577, -1.631e-07), (0.1917, 0.1625, -1.631e-07), (0.1962, 0.1657, -1.631e-07), (0.2015, 0.1668, -1.631e-07), (0.2067, 0.1363, 0.2121), (0.2112, 0.1331, 0.2121), (0.2142, 0.1284, 0.2121), (0.2153, 0.1227, 0.2121), (0.2142, 0.1171, 0.2121), (0.2112, 0.1123, 0.2121), (0.2067, 0.1091, 0.2121), (0.2015, 0.108, 0.2121), (0.1962, 0.1091, 0.2121), (0.1917, 0.1123, 0.2121), (0.1887, 0.1171, 0.2121), (0.1877, 0.1227, 0.2121), (0.1887, 0.1284, 0.2121), (0.1917, 0.1331, 0.2121), (0.1962, 0.1363, 0.2121), (0.2015, 0.1375, 0.2121), (0.2067, 0.1363, -1.631e-07), (0.2112, 0.1331, -1.631e-07), (0.2142, 0.1284, -1.631e-07), (0.2153, 0.1227, -1.631e-07), (0.2142, 0.1171, -1.631e-07), (0.2112, 0.1123, -1.631e-07), (0.2067, 0.1091, -1.631e-07), (0.2015, 0.108, -1.631e-07), (0.1962, 0.1091, -1.631e-07), (0.1917, 0.1123, -1.631e-07), (0.1887, 0.1171, -1.631e-07), (0.1877, 0.1227, -1.631e-07), (0.1887, 0.1284, -1.631e-07), (0.1917, 0.1331, -1.631e-07), (0.1962, 0.1363, -1.631e-07), (0.2015, 0.1375, -1.631e-07), (0.2067, 0.1067, 0.1871), (0.2112, 0.1035, 0.1871), (0.2142, 0.09872, 0.1871), (0.2153, 0.09309, 0.1871), (0.2142, 0.08745, 0.1871), (0.2112, 0.08268, 0.1871), (0.2067, 0.07948, 0.1871), (0.2015, 0.07836, 0.1871), (0.1962, 0.07948, 0.1871), (0.1917, 0.08268, 0.1871), (0.1887, 0.08745, 0.1871), (0.1877, 0.09309, 0.1871), (0.1887, 0.09872, 0.1871), (0.1917, 0.1035, 0.1871), (0.1962, 0.1067, 0.1871), (0.2015, 0.1078, 0.1871), (0.2067, 0.1067, -1.631e-07), (0.2112, 0.1035, -1.631e-07), (0.2142, 0.09872, -1.631e-07), (0.2153, 0.09309, -1.631e-07), (0.2142, 0.08745, -1.631e-07), (0.2112, 0.08268, -1.631e-07), (0.2067, 0.07948, -1.631e-07), (0.2015, 0.07836, -1.631e-07), (0.1962, 0.07948, -1.631e-07), (0.1917, 0.08268, -1.631e-07), (0.1887, 0.08745, -1.631e-07), (0.1877, 0.09309, -1.631e-07), (0.1887, 0.09872, -1.631e-07), (0.1917, 0.1035, -1.631e-07), (0.1962, 0.1067, -1.631e-07), (0.2015, 0.1078, -1.631e-07), (0.2067, 0.07706, 0.233), (0.2112, 0.07386, 0.233), (0.2142, 0.06909, 0.233), (0.2153, 0.06345, 0.233), (0.2142, 0.05782, 0.233), (0.2112, 0.05304, 0.233), (0.2067, 0.04985, 0.233), (0.2015, 0.04873, 0.233), (0.1962, 0.04985, 0.233), (0.1917, 0.05304, 0.233), (0.1887, 0.05782, 0.233), (0.1877, 0.06345, 0.233), (0.1887, 0.06909, 0.233), (0.1917, 0.07386, 0.233), (0.1962, 0.07706, 0.233), (0.2015, 0.07818, 0.233), (0.2067, 0.07706, -1.631e-07), (0.2112, 0.07386, -1.631e-07), (0.2142, 0.06909, -1.631e-07), (0.2153, 0.06345, -1.631e-07), (0.2142, 0.05782, -1.631e-07), (0.2112, 0.05304, -1.631e-07), (0.2067, 0.04985, -1.631e-07), (0.2015, 0.04873, -1.631e-07), (0.1962, 0.04985, -1.631e-07), (0.1917, 0.05304, -1.631e-07), (0.1887, 0.05782, -1.631e-07), (0.1877, 0.06345, -1.631e-07), (0.1887, 0.06909, -1.631e-07), (0.1917, 0.07386, -1.631e-07), (0.1962, 0.07706, -1.631e-07), (0.2015, 0.07818, -1.631e-07), (0.2067, 0.04742, 0.1547), (0.2112, 0.04423, 0.1547), (0.2142, 0.03945, 0.1547), (0.2153, 0.03381, 0.1547), (0.2142, 0.02818, 0.1547), (0.2112, 0.0234, 0.1547), (0.2067, 0.02021, 0.1547), (0.2015, 0.01909, 0.1547), (0.1962, 0.02021, 0.1547), (0.1917, 0.0234, 0.1547), (0.1887, 0.02818, 0.1547), (0.1877, 0.03381, 0.1547), (0.1887, 0.03945, 0.1547), (0.1917, 0.04423, 0.1547), (0.1962, 0.04742, 0.1547), (0.2015, 0.04854, 0.1547), (0.2067, 0.04742, -1.631e-07), (0.2112, 0.04423, -1.631e-07), (0.2142, 0.03945, -1.631e-07), (0.2153, 0.03381, -1.631e-07), (0.2142, 0.02818, -1.631e-07), (0.2112, 0.0234, -1.631e-07), (0.2067, 0.02021, -1.631e-07), (0.2015, 0.01909, -1.631e-07), (0.1962, 0.02021, -1.631e-07), (0.1917, 0.0234, -1.631e-07), (0.1887, 0.02818, -1.631e-07), (0.1877, 0.03381, -1.631e-07), (0.1887, 0.03945, -1.631e-07), (0.1917, 0.04423, -1.631e-07), (0.1962, 0.04742, -1.631e-07), (0.2015, 0.04854, -1.631e-07), (0.2015, -0.1958, -1.631e-07), (0.1946, -0.1972, -1.631e-07), (0.1888, -0.2014, -1.631e-07), (0.1849, -0.2076, -1.631e-07), (0.1835, -0.2149, -1.631e-07), (0.1849, -0.2222, -1.631e-07), (0.1888, -0.2284, -1.631e-07), (0.1946, -0.2326, -1.631e-07), (0.2015, -0.234, -1.631e-07), (0.2083, -0.2326, -1.631e-07), (0.2142, -0.2284, -1.631e-07), (0.218, -0.2222, -1.631e-07), (0.2194, -0.2149, -1.631e-07), (0.218, -0.2076, -1.631e-07), (0.2142, -0.2014, -1.631e-07), (0.2083, -0.1972, -1.631e-07), (0.2015, -0.1958, 0.2601), (0.1946, -0.1972, 0.2601), (0.1888, -0.2014, 0.2601), (0.1849, -0.2076, 0.2601), (0.1835, -0.2149, 0.2601), (0.1849, -0.2222, 0.2601), (0.1888, -0.2284, 0.2601), (0.1946, -0.2326, 0.2601), (0.2015, -0.234, 0.2601), (0.2083, -0.2326, 0.2601), (0.2142, -0.2284, 0.2601), (0.218, -0.2222, 0.2601), (0.2194, -0.2149, 0.2601), (0.218, -0.2076, 0.2601), (0.2142, -0.2014, 0.2601), (0.2083, -0.1972, 0.2601), (0.04552, 0.2149, -1.631e-07), (0.04447, 0.2205, -1.631e-07), (0.04148, 0.2253, -1.631e-07), (0.037, 0.2285, -1.631e-07), (0.03172, 0.2296, -1.631e-07), (0.02644, 0.2285, -1.631e-07), (0.02196, 0.2253, -1.631e-07), (0.01896, 0.2205, -1.631e-07), (0.01791, 0.2149, -1.631e-07), (0.01896, 0.2092, -1.631e-07), (0.02196, 0.2045, -1.631e-07), (0.02644, 0.2013, -1.631e-07), (0.03172, 0.2002, -1.631e-07), (0.037, 0.2013, -1.631e-07), (0.04148, 0.2045, -1.631e-07), (0.04447, 0.2092, -1.631e-07), (0.04552, 0.2149, 0.1547), (0.04447, 0.2205, 0.1547), (0.04148, 0.2253, 0.1547), (0.037, 0.2285, 0.1547), (0.03172, 0.2296, 0.1547), (0.02644, 0.2285, 0.1547), (0.02196, 0.2253, 0.1547), (0.01896, 0.2205, 0.1547), (0.01791, 0.2149, 0.1547), (0.01896, 0.2092, 0.1547), (0.02196, 0.2045, 0.1547), (0.02644, 0.2013, 0.1547), (0.03172, 0.2002, 0.1547), (0.037, 0.2013, 0.1547), (0.04148, 0.2045, 0.1547), (0.04447, 0.2092, 0.1547), (0.07331, 0.2149, -1.631e-07), (0.07226, 0.2205, -1.631e-07), (0.06927, 0.2253, -1.631e-07), (0.06479, 0.2285, -1.631e-07), (0.0595, 0.2296, -1.631e-07), (0.05422, 0.2285, -1.631e-07), (0.04974, 0.2253, -1.631e-07), (0.04675, 0.2205, -1.631e-07), (0.0457, 0.2149, -1.631e-07), (0.04675, 0.2092, -1.631e-07), (0.04974, 0.2045, -1.631e-07), (0.05422, 0.2013, -1.631e-07), (0.0595, 0.2002, -1.631e-07), (0.06479, 0.2013, -1.631e-07), (0.06927, 0.2045, -1.631e-07), (0.07226, 0.2092, -1.631e-07), (0.07331, 0.2149, 0.233), (0.07226, 0.2205, 0.233), (0.06927, 0.2253, 0.233), (0.06479, 0.2285, 0.233), (0.0595, 0.2296, 0.233), (0.05422, 0.2285, 0.233), (0.04974, 0.2253, 0.233), (0.04675, 0.2205, 0.233), (0.0457, 0.2149, 0.233), (0.04675, 0.2092, 0.233), (0.04974, 0.2045, 0.233), (0.05422, 0.2013, 0.233), (0.0595, 0.2002, 0.233), (0.06479, 0.2013, 0.233), (0.06927, 0.2045, 0.233), (0.07226, 0.2092, 0.233), (0.1011, 0.2149, -1.631e-07), (0.1, 0.2205, -1.631e-07), (0.09705, 0.2253, -1.631e-07), (0.09257, 0.2285, -1.631e-07), (0.08729, 0.2296, -1.631e-07), (0.08201, 0.2285, -1.631e-07), (0.07753, 0.2253, -1.631e-07), (0.07454, 0.2205, -1.631e-07), (0.07348, 0.2149, -1.631e-07), (0.07454, 0.2092, -1.631e-07), (0.07753, 0.2045, -1.631e-07), (0.08201, 0.2013, -1.631e-07), (0.08729, 0.2002, -1.631e-07), (0.09257, 0.2013, -1.631e-07), (0.09705, 0.2045, -1.631e-07), (0.1, 0.2092, -1.631e-07), (0.1011, 0.2149, 0.1871), (0.1, 0.2205, 0.1871), (0.09705, 0.2253, 0.1871), (0.09257, 0.2285, 0.1871), (0.08729, 0.2296, 0.1871), (0.08201, 0.2285, 0.1871), (0.07753, 0.2253, 0.1871), (0.07454, 0.2205, 0.1871), (0.07348, 0.2149, 0.1871), (0.07454, 0.2092, 0.1871), (0.07753, 0.2045, 0.1871), (0.08201, 0.2013, 0.1871), (0.08729, 0.2002, 0.1871), (0.09257, 0.2013, 0.1871), (0.09705, 0.2045, 0.1871), (0.1, 0.2092, 0.1871), (0.1289, 0.2149, -1.631e-07), (0.1278, 0.2205, -1.631e-07), (0.1248, 0.2253, -1.631e-07), (0.1204, 0.2285, -1.631e-07), (0.1151, 0.2296, -1.631e-07), (0.1098, 0.2285, -1.631e-07), (0.1053, 0.2253, -1.631e-07), (0.1023, 0.2205, -1.631e-07), (0.1013, 0.2149, -1.631e-07), (0.1023, 0.2092, -1.631e-07), (0.1053, 0.2045, -1.631e-07), (0.1098, 0.2013, -1.631e-07), (0.1151, 0.2002, -1.631e-07), (0.1204, 0.2013, -1.631e-07), (0.1248, 0.2045, -1.631e-07), (0.1278, 0.2092, -1.631e-07), (0.1289, 0.2149, 0.2121), (0.1278, 0.2205, 0.2121), (0.1248, 0.2253, 0.2121), (0.1204, 0.2285, 0.2121), (0.1151, 0.2296, 0.2121), (0.1098, 0.2285, 0.2121), (0.1053, 0.2253, 0.2121), (0.1023, 0.2205, 0.2121), (0.1013, 0.2149, 0.2121), (0.1023, 0.2092, 0.2121), (0.1053, 0.2045, 0.2121), (0.1098, 0.2013, 0.2121), (0.1151, 0.2002, 0.2121), (0.1204, 0.2013, 0.2121), (0.1248, 0.2045, 0.2121), (0.1278, 0.2092, 0.2121), (0.1564, 0.2149, -1.631e-07), (0.1553, 0.2205, -1.631e-07), (0.1523, 0.2253, -1.631e-07), (0.1478, 0.2285, -1.631e-07), (0.1426, 0.2296, -1.631e-07), (0.1373, 0.2285, -1.631e-07), (0.1328, 0.2253, -1.631e-07), (0.1298, 0.2205, -1.631e-07), (0.1288, 0.2149, -1.631e-07), (0.1298, 0.2092, -1.631e-07), (0.1328, 0.2045, -1.631e-07), (0.1373, 0.2013, -1.631e-07), (0.1426, 0.2002, -1.631e-07), (0.1478, 0.2013, -1.631e-07), (0.1523, 0.2045, -1.631e-07), (0.1553, 0.2092, -1.631e-07), (0.1564, 0.2149, 0.2319), (0.1553, 0.2205, 0.2319), (0.1523, 0.2253, 0.2319), (0.1478, 0.2285, 0.2319), (0.1426, 0.2296, 0.2319), (0.1373, 0.2285, 0.2319), (0.1328, 0.2253, 0.2319), (0.1298, 0.2205, 0.2319), (0.1288, 0.2149, 0.2319), (0.1298, 0.2092, 0.2319), (0.1328, 0.2045, 0.2319), (0.1373, 0.2013, 0.2319), (0.1426, 0.2002, 0.2319), (0.1478, 0.2013, 0.2319), (0.1523, 0.2045, 0.2319), (0.1553, 0.2092, 0.2319), (0.1836, 0.2149, -1.631e-07), (0.1825, 0.2205, -1.631e-07), (0.1795, 0.2253, -1.631e-07), (0.175, 0.2285, -1.631e-07), (0.1698, 0.2296, -1.631e-07), (0.1645, 0.2285, -1.631e-07), (0.16, 0.2253, -1.631e-07), (0.157, 0.2205, -1.631e-07), (0.1559, 0.2149, -1.631e-07), (0.157, 0.2092, -1.631e-07), (0.16, 0.2045, -1.631e-07), (0.1645, 0.2013, -1.631e-07), (0.1698, 0.2002, -1.631e-07), (0.175, 0.2013, -1.631e-07), (0.1795, 0.2045, -1.631e-07), (0.1825, 0.2092, -1.631e-07), (0.1836, 0.2149, 0.2048), (0.1825, 0.2205, 0.2048), (0.1795, 0.2253, 0.2048), (0.175, 0.2285, 0.2048), (0.1698, 0.2296, 0.2048), (0.1645, 0.2285, 0.2048), (0.16, 0.2253, 0.2048), (0.157, 0.2205, 0.2048), (0.1559, 0.2149, 0.2048), (0.157, 0.2092, 0.2048), (0.16, 0.2045, 0.2048), (0.1645, 0.2013, 0.2048), (0.1698, 0.2002, 0.2048), (0.175, 0.2013, 0.2048), (0.1795, 0.2045, 0.2048), (0.1825, 0.2092, 0.2048), (0.01802, 0.2149, -1.631e-07), (0.01665, 0.2222, -1.631e-07), (0.01276, 0.2284, -1.631e-07), (0.006941, 0.2326, -1.631e-07), (7.266e-05, 0.234, -1.631e-07), (-0.006795, 0.2326, -1.631e-07), (-0.01262, 0.2284, -1.631e-07), (-0.01651, 0.2222, -1.631e-07), (-0.01787, 0.2149, -1.631e-07), (-0.01651, 0.2076, -1.631e-07), (-0.01262, 0.2013, -1.631e-07), (-0.006795, 0.1972, -1.631e-07), (7.266e-05, 0.1957, -1.631e-07), (0.006941, 0.1972, -1.631e-07), (0.01276, 0.2013, -1.631e-07), (0.01665, 0.2076, -1.631e-07), (0.01802, 0.2149, 0.2601), (0.01665, 0.2222, 0.2601), (0.01276, 0.2284, 0.2601), (0.006941, 0.2326, 0.2601), (7.266e-05, 0.234, 0.2601), (-0.006795, 0.2326, 0.2601), (-0.01262, 0.2284, 0.2601), (-0.01651, 0.2222, 0.2601), (-0.01787, 0.2149, 0.2601), (-0.01651, 0.2076, 0.2601), (-0.01262, 0.2013, 0.2601), (-0.006795, 0.1972, 0.2601), (7.266e-05, 0.1957, 0.2601), (0.006941, 0.1972, 0.2601), (0.01276, 0.2013, 0.2601), (0.01665, 0.2076, 0.2601), (-0.01902, 0.2092, 0.2069), (-0.02201, 0.2045, 0.2069), (-0.02649, 0.2013, 0.2069), (-0.03177, 0.2002, 0.2069), (-0.03706, 0.2013, 0.2069), (-0.04153, 0.2045, 0.2069), (-0.04453, 0.2092, 0.2069), (-0.04558, 0.2149, 0.2069), (-0.04453, 0.2205, 0.2069), (-0.04153, 0.2253, 0.2069), (-0.03706, 0.2285, 0.2069), (-0.03177, 0.2296, 0.2069), (-0.02649, 0.2285, 0.2069), (-0.02201, 0.2253, 0.2069), (-0.01902, 0.2205, 0.2069), (-0.01797, 0.2149, 0.2069), (-0.01902, 0.2092, -1.631e-07), (-0.02201, 0.2045, -1.631e-07), (-0.02649, 0.2013, -1.631e-07), (-0.03177, 0.2002, -1.631e-07), (-0.03706, 0.2013, -1.631e-07), (-0.04153, 0.2045, -1.631e-07), (-0.04453, 0.2092, -1.631e-07), (-0.04558, 0.2149, -1.631e-07), (-0.04453, 0.2205, -1.631e-07), (-0.04153, 0.2253, -1.631e-07), (-0.03706, 0.2285, -1.631e-07), (-0.03177, 0.2296, -1.631e-07), (-0.02649, 0.2285, -1.631e-07), (-0.02201, 0.2253, -1.631e-07), (-0.01902, 0.2205, -1.631e-07), (-0.01797, 0.2149, -1.631e-07), (-0.04621, 0.2092, 0.1693), (-0.0492, 0.2045, 0.1693), (-0.05368, 0.2013, 0.1693), (-0.05896, 0.2002, 0.1693), (-0.06425, 0.2013, 0.1693), (-0.06873, 0.2045, 0.1693), (-0.07172, 0.2092, 0.1693), (-0.07277, 0.2149, 0.1693), (-0.07172, 0.2205, 0.1693), (-0.06873, 0.2253, 0.1693), (-0.06425, 0.2285, 0.1693), (-0.05896, 0.2296, 0.1693), (-0.05368, 0.2285, 0.1693), (-0.0492, 0.2253, 0.1693), (-0.04621, 0.2205, 0.1693), (-0.04516, 0.2149, 0.1693), (-0.04621, 0.2092, -1.631e-07), (-0.0492, 0.2045, -1.631e-07), (-0.05368, 0.2013, -1.631e-07), (-0.05896, 0.2002, -1.631e-07), (-0.06425, 0.2013, -1.631e-07), (-0.06873, 0.2045, -1.631e-07), (-0.07172, 0.2092, -1.631e-07), (-0.07277, 0.2149, -1.631e-07), (-0.07172, 0.2205, -1.631e-07), (-0.06873, 0.2253, -1.631e-07), (-0.06425, 0.2285, -1.631e-07), (-0.05896, 0.2296, -1.631e-07), (-0.05368, 0.2285, -1.631e-07), (-0.0492, 0.2253, -1.631e-07), (-0.04621, 0.2205, -1.631e-07), (-0.04516, 0.2149, -1.631e-07), (-0.0737, 0.2092, 0.2142), (-0.07669, 0.2045, 0.2142), (-0.08117, 0.2013, 0.2142), (-0.08645, 0.2002, 0.2142), (-0.09174, 0.2013, 0.2142), (-0.09621, 0.2045, 0.2142), (-0.09921, 0.2092, 0.2142), (-0.1003, 0.2149, 0.2142), (-0.09921, 0.2205, 0.2142), (-0.09621, 0.2253, 0.2142), (-0.09174, 0.2285, 0.2142), (-0.08645, 0.2296, 0.2142), (-0.08117, 0.2285, 0.2142), (-0.07669, 0.2253, 0.2142), (-0.0737, 0.2205, 0.2142), (-0.07265, 0.2149, 0.2142), (-0.0737, 0.2092, -1.631e-07), (-0.07669, 0.2045, -1.631e-07), (-0.08117, 0.2013, -1.631e-07), (-0.08645, 0.2002, -1.631e-07), (-0.09174, 0.2013, -1.631e-07), (-0.09621, 0.2045, -1.631e-07), (-0.09921, 0.2092, -1.631e-07), (-0.1003, 0.2149, -1.631e-07), (-0.09921, 0.2205, -1.631e-07), (-0.09621, 0.2253, -1.631e-07), (-0.09174, 0.2285, -1.631e-07), (-0.08645, 0.2296, -1.631e-07), (-0.08117, 0.2285, -1.631e-07), (-0.07669, 0.2253, -1.631e-07), (-0.0737, 0.2205, -1.631e-07), (-0.07265, 0.2149, -1.631e-07), (-0.1015, 0.2092, 0.2006), (-0.1045, 0.2045, 0.2006), (-0.109, 0.2013, 0.2006), (-0.1142, 0.2002, 0.2006), (-0.1195, 0.2013, 0.2006), (-0.124, 0.2045, 0.2006), (-0.127, 0.2092, 0.2006), (-0.128, 0.2149, 0.2006), (-0.127, 0.2205, 0.2006), (-0.124, 0.2253, 0.2006), (-0.1195, 0.2285, 0.2006), (-0.1142, 0.2296, 0.2006), (-0.109, 0.2285, 0.2006), (-0.1045, 0.2253, 0.2006), (-0.1015, 0.2205, 0.2006), (-0.1004, 0.2149, 0.2006), (-0.1015, 0.2092, -1.631e-07), (-0.1045, 0.2045, -1.631e-07), (-0.109, 0.2013, -1.631e-07), (-0.1142, 0.2002, -1.631e-07), (-0.1195, 0.2013, -1.631e-07), (-0.124, 0.2045, -1.631e-07), (-0.127, 0.2092, -1.631e-07), (-0.128, 0.2149, -1.631e-07), (-0.127, 0.2205, -1.631e-07), (-0.124, 0.2253, -1.631e-07), (-0.1195, 0.2285, -1.631e-07), (-0.1142, 0.2296, -1.631e-07), (-0.109, 0.2285, -1.631e-07), (-0.1045, 0.2253, -1.631e-07), (-0.1015, 0.2205, -1.631e-07), (-0.1004, 0.2149, -1.631e-07), (-0.1293, 0.2092, 0.1892), (-0.1323, 0.2045, 0.1892), (-0.1367, 0.2013, 0.1892), (-0.142, 0.2002, 0.1892), (-0.1473, 0.2013, 0.1892), (-0.1518, 0.2045, 0.1892), (-0.1548, 0.2092, 0.1892), (-0.1558, 0.2149, 0.1892), (-0.1548, 0.2205, 0.1892), (-0.1518, 0.2253, 0.1892), (-0.1473, 0.2285, 0.1892), (-0.142, 0.2296, 0.1892), (-0.1367, 0.2285, 0.1892), (-0.1323, 0.2253, 0.1892), (-0.1293, 0.2205, 0.1892), (-0.1282, 0.2149, 0.1892), (-0.1293, 0.2092, -1.631e-07), (-0.1323, 0.2045, -1.631e-07), (-0.1367, 0.2013, -1.631e-07), (-0.142, 0.2002, -1.631e-07), (-0.1473, 0.2013, -1.631e-07), (-0.1518, 0.2045, -1.631e-07), (-0.1548, 0.2092, -1.631e-07), (-0.1558, 0.2149, -1.631e-07), (-0.1548, 0.2205, -1.631e-07), (-0.1518, 0.2253, -1.631e-07), (-0.1473, 0.2285, -1.631e-07), (-0.142, 0.2296, -1.631e-07), (-0.1367, 0.2285, -1.631e-07), (-0.1323, 0.2253, -1.631e-07), (-0.1293, 0.2205, -1.631e-07), (-0.1282, 0.2149, -1.631e-07), (-0.1571, 0.2092, 0.2132), (-0.16, 0.2045, 0.2132), (-0.1645, 0.2013, 0.2132), (-0.1698, 0.2002, 0.2132), (-0.1751, 0.2013, 0.2132), (-0.1796, 0.2045, 0.2132), (-0.1826, 0.2092, 0.2132), (-0.1836, 0.2149, 0.2132), (-0.1826, 0.2205, 0.2132), (-0.1796, 0.2253, 0.2132), (-0.1751, 0.2285, 0.2132), (-0.1698, 0.2296, 0.2132), (-0.1645, 0.2285, 0.2132), (-0.16, 0.2253, 0.2132), (-0.1571, 0.2205, 0.2132), (-0.156, 0.2149, 0.2132), (-0.1571, 0.2092, -1.631e-07), (-0.16, 0.2045, -1.631e-07), (-0.1645, 0.2013, -1.631e-07), (-0.1698, 0.2002, -1.631e-07), (-0.1751, 0.2013, -1.631e-07), (-0.1796, 0.2045, -1.631e-07), (-0.1826, 0.2092, -1.631e-07), (-0.1836, 0.2149, -1.631e-07), (-0.1826, 0.2205, -1.631e-07), (-0.1796, 0.2253, -1.631e-07), (-0.1751, 0.2285, -1.631e-07), (-0.1698, 0.2296, -1.631e-07), (-0.1645, 0.2285, -1.631e-07), (-0.16, 0.2253, -1.631e-07), (-0.1571, 0.2205, -1.631e-07), (-0.156, 0.2149, -1.631e-07), (0.2019, -0.2337, 0.2951), (0.2088, -0.2337, 0.2938), (0.2146, -0.2337, 0.29), (0.2185, -0.2337, 0.2844), (0.2199, -0.2337, 0.2779), (0.2185, -0.2337, 0.2713), (0.2146, -0.2337, 0.2657), (0.2088, -0.2337, 0.2619), (0.2019, -0.2337, 0.2606), (0.1951, -0.2337, 0.2619), (0.1893, -0.2337, 0.2657), (0.1854, -0.2337, 0.2713), (0.184, -0.2337, 0.2779), (0.1854, -0.2337, 0.2844), (0.1893, -0.2337, 0.29), (0.1951, -0.2337, 0.2938), (0.2019, 0.232, 0.2951), (0.2088, 0.232, 0.2938), (0.2146, 0.232, 0.29), (0.2185, 0.232, 0.2844), (0.2199, 0.232, 0.2779), (0.2185, 0.232, 0.2713), (0.2146, 0.232, 0.2657), (0.2088, 0.232, 0.2619), (0.2019, 0.232, 0.2606), (0.1951, 0.232, 0.2619), (0.1893, 0.232, 0.2657), (0.1854, 0.232, 0.2713), (0.184, 0.232, 0.2779), (0.1854, 0.232, 0.2844), (0.1893, 0.232, 0.29), (0.1951, 0.232, 0.2938), (-7.221e-05, -0.2919, 0.3072), (0.006796, -0.2911, 0.3061), (0.01262, -0.2891, 0.3028), (0.01651, -0.2859, 0.298), (0.01788, -0.2823, 0.2923), (0.01651, -0.2786, 0.2866), (0.01262, -0.2755, 0.2817), (0.006796, -0.2734, 0.2785), (-7.222e-05, -0.2727, 0.2774), (-0.00694, -0.2734, 0.2785), (-0.01276, -0.2755, 0.2817), (-0.01665, -0.2786, 0.2866), (-0.01802, -0.2823, 0.2923), (-0.01665, -0.2859, 0.298), (-0.01276, -0.2891, 0.3028), (-0.00694, -0.2911, 0.3061), (-7.243e-05, -0.03022, 0.4391), (0.006796, -0.02949, 0.4379), (0.01262, -0.02742, 0.4347), (0.01651, -0.02431, 0.4299), (0.01787, -0.02065, 0.4241), (0.01651, -0.01698, 0.4184), (0.01262, -0.01388, 0.4136), (0.006796, -0.0118, 0.4104), (-7.243e-05, -0.01107, 0.4092), (-0.006941, -0.0118, 0.4104), (-0.01276, -0.01388, 0.4136), (-0.01665, -0.01698, 0.4184), (-0.01802, -0.02065, 0.4241), (-0.01665, -0.02431, 0.4299), (-0.01276, -0.02742, 0.4347), (-0.006941, -0.02949, 0.4379), (-0.2083, -0.02949, 0.4379), (-0.2142, -0.02742, 0.4347), (-0.2181, -0.02431, 0.4299), (-0.2194, -0.02065, 0.4241), (-0.2181, -0.01698, 0.4184), (-0.2142, -0.01388, 0.4136), (-0.2083, -0.0118, 0.4104), (-0.2015, -0.01108, 0.4092), (-0.1946, -0.0118, 0.4104), (-0.1888, -0.01388, 0.4136), (-0.1849, -0.01698, 0.4184), (-0.1835, -0.02065, 0.4241), (-0.1849, -0.02431, 0.4299), (-0.1888, -0.02742, 0.4347), (-0.1946, -0.02949, 0.4379), (-0.2015, -0.03022, 0.4391), (-0.2083, -0.2911, 0.3061), (-0.2142, -0.2891, 0.3028), (-0.2181, -0.2859, 0.298), (-0.2194, -0.2823, 0.2923), (-0.2181, -0.2786, 0.2866), (-0.2142, -0.2755, 0.2817), (-0.2083, -0.2734, 0.2785), (-0.2015, -0.2727, 0.2774), (-0.1946, -0.2734, 0.2785), (-0.1888, -0.2755, 0.2817), (-0.1849, -0.2786, 0.2866), (-0.1835, -0.2823, 0.2923), (-0.1849, -0.2859, 0.298), (-0.1888, -0.2891, 0.3028), (-0.1946, -0.2911, 0.3061), (-0.2015, -0.2919, 0.3072), (0.2019, -0.2919, 0.3072), (0.2088, -0.2911, 0.3061), (0.2146, -0.2891, 0.3028), (0.2185, -0.2859, 0.298), (0.2199, -0.2823, 0.2923), (0.2185, -0.2786, 0.2866), (0.2146, -0.2755, 0.2817), (0.2088, -0.2734, 0.2785), (0.2019, -0.2727, 0.2774), (0.1951, -0.2734, 0.2785), (0.1893, -0.2755, 0.2817), (0.1854, -0.2786, 0.2866), (0.184, -0.2823, 0.2923), (0.1854, -0.2859, 0.298), (0.1893, -0.2891, 0.3028), (0.1951, -0.2911, 0.3061), (0.2019, -0.03022, 0.4391), (0.2088, -0.02949, 0.4379), (0.2146, -0.02742, 0.4347), (0.2185, -0.02431, 0.4299), (0.2199, -0.02065, 0.4241), (0.2185, -0.01698, 0.4184), (0.2146, -0.01388, 0.4136), (0.2088, -0.0118, 0.4104), (0.2019, -0.01107, 0.4092), (0.1951, -0.0118, 0.4104), (0.1893, -0.01388, 0.4136), (0.1854, -0.01698, 0.4184), (0.184, -0.02065, 0.4241), (0.1854, -0.02431, 0.4299), (0.1893, -0.02742, 0.4347), (0.1951, -0.02949, 0.4379), (-7.243e-05, 0.2897, 0.3072), (-0.006941, 0.2889, 0.3061), (-0.01276, 0.2869, 0.3028), (-0.01665, 0.2838, 0.298), (-0.01802, 0.2801, 0.2923), (-0.01665, 0.2764, 0.2866), (-0.01276, 0.2733, 0.2817), (-0.006941, 0.2712, 0.2785), (-7.243e-05, 0.2705, 0.2774), (0.006796, 0.2712, 0.2785), (0.01262, 0.2733, 0.2817), (0.01651, 0.2764, 0.2866), (0.01787, 0.2801, 0.2923), (0.01651, 0.2838, 0.298), (0.01262, 0.2869, 0.3028), (0.006796, 0.2889, 0.3061), (-7.224e-05, 0.02802, 0.4391), (-0.00694, 0.0273, 0.4379), (-0.01276, 0.02522, 0.4347), (-0.01665, 0.02212, 0.4299), (-0.01802, 0.01845, 0.4241), (-0.01665, 0.01479, 0.4184), (-0.01276, 0.01168, 0.4136), (-0.00694, 0.009609, 0.4104), (-7.224e-05, 0.008881, 0.4092), (0.006796, 0.009609, 0.4104), (0.01262, 0.01168, 0.4136), (0.01651, 0.01479, 0.4184), (0.01788, 0.01845, 0.4241), (0.01651, 0.02212, 0.4299), (0.01262, 0.02522, 0.4347), (0.006796, 0.0273, 0.4379), (-0.1946, 0.0273, 0.4379), (-0.1888, 0.02522, 0.4347), (-0.1849, 0.02212, 0.4299), (-0.1835, 0.01845, 0.4241), (-0.1849, 0.01479, 0.4184), (-0.1888, 0.01168, 0.4136), (-0.1946, 0.009609, 0.4104), (-0.2015, 0.008881, 0.4092), (-0.2083, 0.009609, 0.4104), (-0.2142, 0.01168, 0.4136), (-0.2181, 0.01479, 0.4184), (-0.2194, 0.01845, 0.4241), (-0.2181, 0.02212, 0.4299), (-0.2142, 0.02522, 0.4347), (-0.2083, 0.0273, 0.4379), (-0.2015, 0.02802, 0.4391), (-0.1946, 0.2889, 0.3061), (-0.1888, 0.2869, 0.3028), (-0.1849, 0.2838, 0.298), (-0.1835, 0.2801, 0.2923), (-0.1849, 0.2764, 0.2866), (-0.1888, 0.2733, 0.2817), (-0.1946, 0.2712, 0.2785), (-0.2015, 0.2705, 0.2774), (-0.2083, 0.2712, 0.2785), (-0.2142, 0.2733, 0.2817), (-0.2181, 0.2764, 0.2866), (-0.2194, 0.2801, 0.2923), (-0.2181, 0.2838, 0.298), (-0.2142, 0.2869, 0.3028), (-0.2083, 0.2889, 0.3061), (-0.2015, 0.2897, 0.3072), (0.2019, 0.2897, 0.3072), (0.1951, 0.2889, 0.3061), (0.1893, 0.2869, 0.3028), (0.1854, 0.2838, 0.298), (0.184, 0.2801, 0.2923), (0.1854, 0.2764, 0.2866), (0.1893, 0.2733, 0.2817), (0.1951, 0.2712, 0.2785), (0.2019, 0.2705, 0.2774), (0.2088, 0.2712, 0.2785), (0.2146, 0.2733, 0.2817), (0.2185, 0.2764, 0.2866), (0.2199, 0.2801, 0.2923), (0.2185, 0.2838, 0.298), (0.2146, 0.2869, 0.3028), (0.2088, 0.2889, 0.3061), (0.2019, 0.02802, 0.4391), (0.1951, 0.0273, 0.4379), (0.1893, 0.02522, 0.4347), (0.1854, 0.02212, 0.4299), (0.184, 0.01845, 0.4241), (0.1854, 0.01479, 0.4184), (0.1893, 0.01168, 0.4136), (0.1951, 0.009609, 0.4104), (0.2019, 0.008881, 0.4092), (0.2088, 0.009609, 0.4104), (0.2146, 0.01168, 0.4136), (0.2185, 0.01479, 0.4184), (0.2199, 0.01845, 0.4241), (0.2185, 0.02212, 0.4299), (0.2146, 0.02522, 0.4347), (0.2088, 0.0273, 0.4379), (0.2192, -0.0008293, 0.4451), (0.2192, 0.006497, 0.4438), (0.2192, 0.01271, 0.4401), (0.2192, 0.01686, 0.4345), (0.2192, 0.01831, 0.4279), (0.2192, 0.01686, 0.4213), (0.2192, 0.01271, 0.4157), (0.2192, 0.006497, 0.412), (0.2192, -0.0008293, 0.4106), (0.2192, -0.008155, 0.412), (0.2192, -0.01437, 0.4157), (0.2192, -0.01852, 0.4213), (0.2192, -0.01997, 0.4279), (0.2192, -0.01852, 0.4345), (0.2192, -0.01437, 0.4401), (0.2192, -0.008155, 0.4438), (-0.2174, -0.0008294, 0.4451), (-0.2174, 0.006497, 0.4438), (-0.2174, 0.01271, 0.4401), (-0.2174, 0.01686, 0.4345), (-0.2174, 0.01831, 0.4279), (-0.2174, 0.01686, 0.4213), (-0.2174, 0.01271, 0.4157), (-0.2174, 0.006497, 0.412), (-0.2174, -0.0008294, 0.4106), (-0.2174, -0.008155, 0.412), (-0.2174, -0.01437, 0.4157), (-0.2174, -0.01852, 0.4213), (-0.2174, -0.01997, 0.4279), (-0.2174, -0.01852, 0.4345), (-0.2174, -0.01437, 0.4401), (-0.2174, -0.008155, 0.4438)], [], [(3, 4, 20, 19), (14, 15, 31, 30), (1, 2, 18, 17), (12, 13, 29, 28), (10, 11, 27, 26), (8, 9, 25, 24), (6, 7, 23, 22), (4, 5, 21, 20), (15, 0, 16, 31), (2, 3, 19, 18), (13, 14, 30, 29), (0, 1, 17, 16), (11, 12, 28, 27), (9, 10, 26, 25), (7, 8, 24, 23), (5, 6, 22, 21), (35, 36, 52, 51), (46, 47, 63, 62), (33, 34, 50, 49), (44, 45, 61, 60), (42, 43, 59, 58), (40, 41, 57, 56), (38, 39, 55, 54), (36, 37, 53, 52), (47, 32, 48, 63), (34, 35, 51, 50), (45, 46, 62, 61), (32, 33, 49, 48), (43, 44, 60, 59), (41, 42, 58, 57), (39, 40, 56, 55), (37, 38, 54, 53), (67, 68, 84, 83), (78, 79, 95, 94), (65, 66, 82, 81), (76, 77, 93, 92), (74, 75, 91, 90), (72, 73, 89, 88), (70, 71, 87, 86), (68, 69, 85, 84), (79, 64, 80, 95), (66, 67, 83, 82), (77, 78, 94, 93), (64, 65, 81, 80), (75, 76, 92, 91), (73, 74, 90, 89), (71, 72, 88, 87), (69, 70, 86, 85), (99, 100, 116, 115), (110, 111, 127, 126), (97, 98, 114, 113), (108, 109, 125, 124), (106, 107, 123, 122), (104, 105, 121, 120), (102, 103, 119, 118), (100, 101, 117, 116), (111, 96, 112, 127), (98, 99, 115, 114), (109, 110, 126, 125), (96, 97, 113, 112), (107, 108, 124, 123), (105, 106, 122, 121), (103, 104, 120, 119), (101, 102, 118, 117), (131, 132, 148, 147), (142, 143, 159, 158), (129, 130, 146, 145), (140, 141, 157, 156), (138, 139, 155, 154), (136, 137, 153, 152), (134, 135, 151, 150), (132, 133, 149, 148), (143, 128, 144, 159), (130, 131, 147, 146), (141, 142, 158, 157), (128, 129, 145, 144), (139, 140, 156, 155), (137, 138, 154, 153), (135, 136, 152, 151), (133, 134, 150, 149), (163, 164, 180, 179), (174, 175, 191, 190), (161, 162, 178, 177), (172, 173, 189, 188), (170, 171, 187, 186), (168, 169, 185, 184), (166, 167, 183, 182), (164, 165, 181, 180), (175, 160, 176, 191), (162, 163, 179, 178), (173, 174, 190, 189), (160, 161, 177, 176), (171, 172, 188, 187), (169, 170, 186, 185), (167, 168, 184, 183), (165, 166, 182, 181), (195, 196, 212, 211), (206, 207, 223, 222), (193, 194, 210, 209), (204, 205, 221, 220), (202, 203, 219, 218), (200, 201, 217, 216), (198, 199, 215, 214), (196, 197, 213, 212), (207, 192, 208, 223), (194, 195, 211, 210), (205, 206, 222, 221), (192, 193, 209, 208), (203, 204, 220, 219), (201, 202, 218, 217), (199, 200, 216, 215), (197, 198, 214, 213), (227, 228, 244, 243), (238, 239, 255, 254), (225, 226, 242, 241), (236, 237, 253, 252), (234, 235, 251, 250), (232, 233, 249, 248), (230, 231, 247, 246), (228, 229, 245, 244), (239, 224, 240, 255), (226, 227, 243, 242), (237, 238, 254, 253), (224, 225, 241, 240), (235, 236, 252, 251), (233, 234, 250, 249), (231, 232, 248, 247), (229, 230, 246, 245), (282, 281, 265, 266), (280, 279, 263, 264), (278, 277, 261, 262), (276, 275, 259, 260), (287, 286, 270, 271), (274, 273, 257, 258), (285, 284, 268, 269), (272, 287, 271, 256), (283, 282, 266, 267), (281, 280, 264, 265), (279, 278, 262, 263), (277, 276, 260, 261), (275, 274, 258, 259), (286, 285, 269, 270), (273, 272, 256, 257), (284, 283, 267, 268), (314, 313, 297, 298), (312, 311, 295, 296), (310, 309, 293, 294), (308, 307, 291, 292), (319, 318, 302, 303), (306, 305, 289, 290), (317, 316, 300, 301), (304, 319, 303, 288), (315, 314, 298, 299), (313, 312, 296, 297), (311, 310, 294, 295), (309, 308, 292, 293), (307, 306, 290, 291), (318, 317, 301, 302), (305, 304, 288, 289), (316, 315, 299, 300), (323, 324, 340, 339), (334, 335, 351, 350), (321, 322, 338, 337), (332, 333, 349, 348), (330, 331, 347, 346), (328, 329, 345, 344), (326, 327, 343, 342), (324, 325, 341, 340), (335, 320, 336, 351), (322, 323, 339, 338), (333, 334, 350, 349), (320, 321, 337, 336), (331, 332, 348, 347), (329, 330, 346, 345), (327, 328, 344, 343), (325, 326, 342, 341), (355, 356, 372, 371), (366, 367, 383, 382), (353, 354, 370, 369), (364, 365, 381, 380), (362, 363, 379, 378), (360, 361, 377, 376), (358, 359, 375, 374), (356, 357, 373, 372), (367, 352, 368, 383), (354, 355, 371, 370), (365, 366, 382, 381), (352, 353, 369, 368), (363, 364, 380, 379), (361, 362, 378, 377), (359, 360, 376, 375), (357, 358, 374, 373), (387, 388, 404, 403), (398, 399, 415, 414), (385, 386, 402, 401), (396, 397, 413, 412), (394, 395, 411, 410), (392, 393, 409, 408), (390, 391, 407, 406), (388, 389, 405, 404), (399, 384, 400, 415), (386, 387, 403, 402), (397, 398, 414, 413), (384, 385, 401, 400), (395, 396, 412, 411), (393, 394, 410, 409), (391, 392, 408, 407), (389, 390, 406, 405), (419, 420, 436, 435), (430, 431, 447, 446), (417, 418, 434, 433), (428, 429, 445, 444), (426, 427, 443, 442), (424, 425, 441, 440), (422, 423, 439, 438), (420, 421, 437, 436), (431, 416, 432, 447), (418, 419, 435, 434), (429, 430, 446, 445), (416, 417, 433, 432), (427, 428, 444, 443), (425, 426, 442, 441), (423, 424, 440, 439), (421, 422, 438, 437), (451, 452, 468, 467), (462, 463, 479, 478), (449, 450, 466, 465), (460, 461, 477, 476), (458, 459, 475, 474), (456, 457, 473, 472), (454, 455, 471, 470), (452, 453, 469, 468), (463, 448, 464, 479), (450, 451, 467, 466), (461, 462, 478, 477), (448, 449, 465, 464), (459, 460, 476, 475), (457, 458, 474, 473), (455, 456, 472, 471), (453, 454, 470, 469), (483, 484, 500, 499), (494, 495, 511, 510), (481, 482, 498, 497), (492, 493, 509, 508), (490, 491, 507, 506), (488, 489, 505, 504), (486, 487, 503, 502), (484, 485, 501, 500), (495, 480, 496, 511), (482, 483, 499, 498), (493, 494, 510, 509), (480, 481, 497, 496), (491, 492, 508, 507), (489, 490, 506, 505), (487, 488, 504, 503), (485, 486, 502, 501), (515, 516, 532, 531), (526, 527, 543, 542), (513, 514, 530, 529), (524, 525, 541, 540), (522, 523, 539, 538), (520, 521, 537, 536), (518, 519, 535, 534), (516, 517, 533, 532), (527, 512, 528, 543), (514, 515, 531, 530), (525, 526, 542, 541), (512, 513, 529, 528), (523, 524, 540, 539), (521, 522, 538, 537), (519, 520, 536, 535), (517, 518, 534, 533), (570, 569, 553, 554), (568, 567, 551, 552), (566, 565, 549, 550), (564, 563, 547, 548), (575, 574, 558, 559), (562, 561, 545, 546), (573, 572, 556, 557), (560, 575, 559, 544), (571, 570, 554, 555), (569, 568, 552, 553), (567, 566, 550, 551), (565, 564, 548, 549), (563, 562, 546, 547), (574, 573, 557, 558), (561, 560, 544, 545), (572, 571, 555, 556), (602, 601, 585, 586), (600, 599, 583, 584), (598, 597, 581, 582), (596, 595, 579, 580), (607, 606, 590, 591), (594, 593, 577, 578), (605, 604, 588, 589), (592, 607, 591, 576), (603, 602, 586, 587), (601, 600, 584, 585), (599, 598, 582, 583), (597, 596, 580, 581), (595, 594, 578, 579), (606, 605, 589, 590), (593, 592, 576, 577), (604, 603, 587, 588), (634, 633, 617, 618), (632, 631, 615, 616), (630, 629, 613, 614), (628, 627, 611, 612), (639, 638, 622, 623), (626, 625, 609, 610), (637, 636, 620, 621), (624, 639, 623, 608), (635, 634, 618, 619), (633, 632, 616, 617), (631, 630, 614, 615), (629, 628, 612, 613), (627, 626, 610, 611), (638, 637, 621, 622), (625, 624, 608, 609), (636, 635, 619, 620), (666, 665, 649, 650), (664, 663, 647, 648), (662, 661, 645, 646), (660, 659, 643, 644), (671, 670, 654, 655), (658, 657, 641, 642), (669, 668, 652, 653), (656, 671, 655, 640), (667, 666, 650, 651), (665, 664, 648, 649), (663, 662, 646, 647), (661, 660, 644, 645), (659, 658, 642, 643), (670, 669, 653, 654), (657, 656, 640, 641), (668, 667, 651, 652), (698, 697, 681, 682), (696, 695, 679, 680), (694, 693, 677, 678), (692, 691, 675, 676), (703, 702, 686, 687), (690, 689, 673, 674), (701, 700, 684, 685), (688, 703, 687, 672), (699, 698, 682, 683), (697, 696, 680, 681), (695, 694, 678, 679), (693, 692, 676, 677), (691, 690, 674, 675), (702, 701, 685, 686), (689, 688, 672, 673), (700, 699, 683, 684), (730, 729, 713, 714), (728, 727, 711, 712), (726, 725, 709, 710), (724, 723, 707, 708), (735, 734, 718, 719), (722, 721, 705, 706), (733, 732, 716, 717), (720, 735, 719, 704), (731, 730, 714, 715), (729, 728, 712, 713), (727, 726, 710, 711), (725, 724, 708, 709), (723, 722, 706, 707), (734, 733, 717, 718), (721, 720, 704, 705), (732, 731, 715, 716), (762, 761, 745, 746), (760, 759, 743, 744), (758, 757, 741, 742), (756, 755, 739, 740), (767, 766, 750, 751), (754, 753, 737, 738), (765, 764, 748, 749), (752, 767, 751, 736), (763, 762, 746, 747), (761, 760, 744, 745), (759, 758, 742, 743), (757, 756, 740, 741), (755, 754, 738, 739), (766, 765, 749, 750), (753, 752, 736, 737), (764, 763, 747, 748), (771, 772, 788, 787), (782, 783, 799, 798), (769, 770, 786, 785), (780, 781, 797, 796), (778, 779, 795, 794), (776, 777, 793, 792), (774, 775, 791, 790), (772, 773, 789, 788), (783, 768, 784, 799), (770, 771, 787, 786), (781, 782, 798, 797), (768, 769, 785, 784), (779, 780, 796, 795), (777, 778, 794, 793), (775, 776, 792, 791), (773, 774, 790, 789), (803, 804, 820, 819), (814, 815, 831, 830), (801, 802, 818, 817), (812, 813, 829, 828), (810, 811, 827, 826), (808, 809, 825, 824), (806, 807, 823, 822), (804, 805, 821, 820), (815, 800, 816, 831), (802, 803, 819, 818), (813, 814, 830, 829), (800, 801, 817, 816), (811, 812, 828, 827), (809, 810, 826, 825), (807, 808, 824, 823), (805, 806, 822, 821), (835, 836, 852, 851), (846, 847, 863, 862), (833, 834, 850, 849), (844, 845, 861, 860), (842, 843, 859, 858), (840, 841, 857, 856), (838, 839, 855, 854), (836, 837, 853, 852), (847, 832, 848, 863), (834, 835, 851, 850), (845, 846, 862, 861), (832, 833, 849, 848), (843, 844, 860, 859), (841, 842, 858, 857), (839, 840, 856, 855), (837, 838, 854, 853), (867, 868, 884, 883), (878, 879, 895, 894), (865, 866, 882, 881), (876, 877, 893, 892), (874, 875, 891, 890), (872, 873, 889, 888), (870, 871, 887, 886), (868, 869, 885, 884), (879, 864, 880, 895), (866, 867, 883, 882), (877, 878, 894, 893), (864, 865, 881, 880), (875, 876, 892, 891), (873, 874, 890, 889), (871, 872, 888, 887), (869, 870, 886, 885), (899, 900, 916, 915), (910, 911, 927, 926), (897, 898, 914, 913), (908, 909, 925, 924), (906, 907, 923, 922), (904, 905, 921, 920), (902, 903, 919, 918), (900, 901, 917, 916), (911, 896, 912, 927), (898, 899, 915, 914), (909, 910, 926, 925), (896, 897, 913, 912), (907, 908, 924, 923), (905, 906, 922, 921), (903, 904, 920, 919), (901, 902, 918, 917), (954, 953, 937, 938), (952, 951, 935, 936), (950, 949, 933, 934), (948, 947, 931, 932), (959, 958, 942, 943), (946, 945, 929, 930), (957, 956, 940, 941), (944, 959, 943, 928), (955, 954, 938, 939), (953, 952, 936, 937), (951, 950, 934, 935), (949, 948, 932, 933), (947, 946, 930, 931), (958, 957, 941, 942), (945, 944, 928, 929), (956, 955, 939, 940), (963, 964, 980, 979), (974, 975, 991, 990), (961, 962, 978, 977), (972, 973, 989, 988), (970, 971, 987, 986), (968, 969, 985, 984), (966, 967, 983, 982), (964, 965, 981, 980), (975, 960, 976, 991), (962, 963, 979, 978), (973, 974, 990, 989), (960, 961, 977, 976), (971, 972, 988, 987), (969, 970, 986, 985), (967, 968, 984, 983), (965, 966, 982, 981), (1018, 1017, 1001, 1002), (1016, 1015, 999, 1000), (1014, 1013, 997, 998), (1012, 1011, 995, 996), (1023, 1022, 1006, 1007), (1010, 1009, 993, 994), (1021, 1020, 1004, 1005), (1008, 1023, 1007, 992), (1019, 1018, 1002, 1003), (1017, 1016, 1000, 1001), (1015, 1014, 998, 999), (1013, 1012, 996, 997), (1011, 1010, 994, 995), (1022, 1021, 1005, 1006), (1009, 1008, 992, 993), (1020, 1019, 1003, 1004), (1050, 1049, 1033, 1034), (1048, 1047, 1031, 1032), (1046, 1045, 1029, 1030), (1044, 1043, 1027, 1028), (1055, 1054, 1038, 1039), (1042, 1041, 1025, 1026), (1053, 1052, 1036, 1037), (1040, 1055, 1039, 1024), (1051, 1050, 1034, 1035), (1049, 1048, 1032, 1033), (1047, 1046, 1030, 1031), (1045, 1044, 1028, 1029), (1043, 1042, 1026, 1027), (1054, 1053, 1037, 1038), (1041, 1040, 1024, 1025), (1052, 1051, 1035, 1036), (1082, 1081, 1065, 1066), (1080, 1079, 1063, 1064), (1078, 1077, 1061, 1062), (1076, 1075, 1059, 1060), (1087, 1086, 1070, 1071), (1074, 1073, 1057, 1058), (1085, 1084, 1068, 1069), (1072, 1087, 1071, 1056), (1083, 1082, 1066, 1067), (1081, 1080, 1064, 1065), (1079, 1078, 1062, 1063), (1077, 1076, 1060, 1061), (1075, 1074, 1058, 1059), (1086, 1085, 1069, 1070), (1073, 1072, 1056, 1057), (1084, 1083, 1067, 1068), (1114, 1113, 1097, 1098), (1112, 1111, 1095, 1096), (1110, 1109, 1093, 1094), (1108, 1107, 1091, 1092), (1119, 1118, 1102, 1103), (1106, 1105, 1089, 1090), (1117, 1116, 1100, 1101), (1104, 1119, 1103, 1088), (1115, 1114, 1098, 1099), (1113, 1112, 1096, 1097), (1111, 1110, 1094, 1095), (1109, 1108, 1092, 1093), (1107, 1106, 1090, 1091), (1118, 1117, 1101, 1102), (1105, 1104, 1088, 1089), (1116, 1115, 1099, 1100), (1146, 1145, 1129, 1130), (1144, 1143, 1127, 1128), (1142, 1141, 1125, 1126), (1140, 1139, 1123, 1124), (1151, 1150, 1134, 1135), (1138, 1137, 1121, 1122), (1149, 1148, 1132, 1133), (1136, 1151, 1135, 1120), (1147, 1146, 1130, 1131), (1145, 1144, 1128, 1129), (1143, 1142, 1126, 1127), (1141, 1140, 1124, 1125), (1139, 1138, 1122, 1123), (1150, 1149, 1133, 1134), (1137, 1136, 1120, 1121), (1148, 1147, 1131, 1132), (1178, 1177, 1161, 1162), (1176, 1175, 1159, 1160), (1174, 1173, 1157, 1158), (1172, 1171, 1155, 1156), (1183, 1182, 1166, 1167), (1170, 1169, 1153, 1154), (1181, 1180, 1164, 1165), (1168, 1183, 1167, 1152), (1179, 1178, 1162, 1163), (1177, 1176, 1160, 1161), (1175, 1174, 1158, 1159), (1173, 1172, 1156, 1157), (1171, 1170, 1154, 1155), (1182, 1181, 1165, 1166), (1169, 1168, 1152, 1153), (1180, 1179, 1163, 1164), (1210, 1209, 1193, 1194), (1208, 1207, 1191, 1192), (1206, 1205, 1189, 1190), (1204, 1203, 1187, 1188), (1215, 1214, 1198, 1199), (1202, 1201, 1185, 1186), (1213, 1212, 1196, 1197), (1200, 1215, 1199, 1184), (1211, 1210, 1194, 1195), (1209, 1208, 1192, 1193), (1207, 1206, 1190, 1191), (1205, 1204, 1188, 1189), (1203, 1202, 1186, 1187), (1214, 1213, 1197, 1198), (1201, 1200, 1184, 1185), (1212, 1211, 1195, 1196), (1219, 1220, 1236, 1235), (1230, 1231, 1247, 1246), (1217, 1218, 1234, 1233), (1228, 1229, 1245, 1244), (1226, 1227, 1243, 1242), (1224, 1225, 1241, 1240), (1222, 1223, 1239, 1238), (1220, 1221, 1237, 1236), (1231, 1216, 1232, 1247), (1218, 1219, 1235, 1234), (1229, 1230, 1246, 1245), (1216, 1217, 1233, 1232), (1227, 1228, 1244, 1243), (1225, 1226, 1242, 1241), (1223, 1224, 1240, 1239), (1221, 1222, 1238, 1237), (1251, 1252, 1268, 1267), (1262, 1263, 1279, 1278), (1249, 1250, 1266, 1265), (1260, 1261, 1277, 1276), (1258, 1259, 1275, 1274), (1256, 1257, 1273, 1272), (1254, 1255, 1271, 1270), (1252, 1253, 1269, 1268), (1263, 1248, 1264, 1279), (1250, 1251, 1267, 1266), (1261, 1262, 1278, 1277), (1248, 1249, 1265, 1264), (1259, 1260, 1276, 1275), (1257, 1258, 1274, 1273), (1255, 1256, 1272, 1271), (1253, 1254, 1270, 1269), (1283, 1284, 1300, 1299), (1294, 1295, 1311, 1310), (1281, 1282, 1298, 1297), (1292, 1293, 1309, 1308), (1290, 1291, 1307, 1306), (1288, 1289, 1305, 1304), (1286, 1287, 1303, 1302), (1284, 1285, 1301, 1300), (1295, 1280, 1296, 1311), (1282, 1283, 1299, 1298), (1293, 1294, 1310, 1309), (1280, 1281, 1297, 1296), (1291, 1292, 1308, 1307), (1289, 1290, 1306, 1305), (1287, 1288, 1304, 1303), (1285, 1286, 1302, 1301), (1315, 1316, 1332, 1331), (1326, 1327, 1343, 1342), (1313, 1314, 1330, 1329), (1324, 1325, 1341, 1340), (1322, 1323, 1339, 1338), (1320, 1321, 1337, 1336), (1318, 1319, 1335, 1334), (1316, 1317, 1333, 1332), (1327, 1312, 1328, 1343), (1314, 1315, 1331, 1330), (1325, 1326, 1342, 1341), (1312, 1313, 1329, 1328), (1323, 1324, 1340, 1339), (1321, 1322, 1338, 1337), (1319, 1320, 1336, 1335), (1317, 1318, 1334, 1333), (1347, 1348, 1364, 1363), (1358, 1359, 1375, 1374), (1345, 1346, 1362, 1361), (1356, 1357, 1373, 1372), (1354, 1355, 1371, 1370), (1352, 1353, 1369, 1368), (1350, 1351, 1367, 1366), (1348, 1349, 1365, 1364), (1359, 1344, 1360, 1375), (1346, 1347, 1363, 1362), (1357, 1358, 1374, 1373), (1344, 1345, 1361, 1360), (1355, 1356, 1372, 1371), (1353, 1354, 1370, 1369), (1351, 1352, 1368, 1367), (1349, 1350, 1366, 1365), (1379, 1380, 1396, 1395), (1390, 1391, 1407, 1406), (1377, 1378, 1394, 1393), (1388, 1389, 1405, 1404), (1386, 1387, 1403, 1402), (1384, 1385, 1401, 1400), (1382, 1383, 1399, 1398), (1380, 1381, 1397, 1396), (1391, 1376, 1392, 1407), (1378, 1379, 1395, 1394), (1389, 1390, 1406, 1405), (1376, 1377, 1393, 1392), (1387, 1388, 1404, 1403), (1385, 1386, 1402, 1401), (1383, 1384, 1400, 1399), (1381, 1382, 1398, 1397), (1411, 1412, 1428, 1427), (1422, 1423, 1439, 1438), (1409, 1410, 1426, 1425), (1420, 1421, 1437, 1436), (1418, 1419, 1435, 1434), (1416, 1417, 1433, 1432), (1414, 1415, 1431, 1430), (1412, 1413, 1429, 1428), (1423, 1408, 1424, 1439), (1410, 1411, 1427, 1426), (1421, 1422, 1438, 1437), (1408, 1409, 1425, 1424), (1419, 1420, 1436, 1435), (1417, 1418, 1434, 1433), (1415, 1416, 1432, 1431), (1413, 1414, 1430, 1429), (1443, 1444, 1460, 1459), (1454, 1455, 1471, 1470), (1441, 1442, 1458, 1457), (1452, 1453, 1469, 1468), (1450, 1451, 1467, 1466), (1448, 1449, 1465, 1464), (1446, 1447, 1463, 1462), (1444, 1445, 1461, 1460), (1455, 1440, 1456, 1471), (1442, 1443, 1459, 1458), (1453, 1454, 1470, 1469), (1440, 1441, 1457, 1456), (1451, 1452, 1468, 1467), (1449, 1450, 1466, 1465), (1447, 1448, 1464, 1463), (1445, 1446, 1462, 1461), (1498, 1497, 1481, 1482), (1496, 1495, 1479, 1480), (1494, 1493, 1477, 1478), (1492, 1491, 1475, 1476), (1503, 1502, 1486, 1487), (1490, 1489, 1473, 1474), (1501, 1500, 1484, 1485), (1488, 1503, 1487, 1472), (1499, 1498, 1482, 1483), (1497, 1496, 1480, 1481), (1495, 1494, 1478, 1479), (1493, 1492, 1476, 1477), (1491, 1490, 1474, 1475), (1502, 1501, 1485, 1486), (1489, 1488, 1472, 1473), (1500, 1499, 1483, 1484), (1530, 1529, 1513, 1514), (1528, 1527, 1511, 1512), (1526, 1525, 1509, 1510), (1524, 1523, 1507, 1508), (1535, 1534, 1518, 1519), (1522, 1521, 1505, 1506), (1533, 1532, 1516, 1517), (1520, 1535, 1519, 1504), (1531, 1530, 1514, 1515), (1529, 1528, 1512, 1513), (1527, 1526, 1510, 1511), (1525, 1524, 1508, 1509), (1523, 1522, 1506, 1507), (1534, 1533, 1517, 1518), (1521, 1520, 1504, 1505), (1532, 1531, 1515, 1516), (1562, 1561, 1545, 1546), (1560, 1559, 1543, 1544), (1558, 1557, 1541, 1542), (1556, 1555, 1539, 1540), (1567, 1566, 1550, 1551), (1554, 1553, 1537, 1538), (1565, 1564, 1548, 1549), (1552, 1567, 1551, 1536), (1563, 1562, 1546, 1547), (1561, 1560, 1544, 1545), (1559, 1558, 1542, 1543), (1557, 1556, 1540, 1541), (1555, 1554, 1538, 1539), (1566, 1565, 1549, 1550), (1553, 1552, 1536, 1537), (1564, 1563, 1547, 1548), (1594, 1593, 1577, 1578), (1592, 1591, 1575, 1576), (1590, 1589, 1573, 1574), (1588, 1587, 1571, 1572), (1599, 1598, 1582, 1583), (1586, 1585, 1569, 1570), (1597, 1596, 1580, 1581), (1584, 1599, 1583, 1568), (1595, 1594, 1578, 1579), (1593, 1592, 1576, 1577), (1591, 1590, 1574, 1575), (1589, 1588, 1572, 1573), (1587, 1586, 1570, 1571), (1598, 1597, 1581, 1582), (1585, 1584, 1568, 1569), (1596, 1595, 1579, 1580), (1626, 1625, 1609, 1610), (1624, 1623, 1607, 1608), (1622, 1621, 1605, 1606), (1620, 1619, 1603, 1604), (1631, 1630, 1614, 1615), (1618, 1617, 1601, 1602), (1629, 1628, 1612, 1613), (1616, 1631, 1615, 1600), (1627, 1626, 1610, 1611), (1625, 1624, 1608, 1609), (1623, 1622, 1606, 1607), (1621, 1620, 1604, 1605), (1619, 1618, 1602, 1603), (1630, 1629, 1613, 1614), (1617, 1616, 1600, 1601), (1628, 1627, 1611, 1612), (1658, 1657, 1641, 1642), (1656, 1655, 1639, 1640), (1654, 1653, 1637, 1638), (1652, 1651, 1635, 1636), (1663, 1662, 1646, 1647), (1650, 1649, 1633, 1634), (1661, 1660, 1644, 1645), (1648, 1663, 1647, 1632), (1659, 1658, 1642, 1643), (1657, 1656, 1640, 1641), (1655, 1654, 1638, 1639), (1653, 1652, 1636, 1637), (1651, 1650, 1634, 1635), (1662, 1661, 1645, 1646), (1649, 1648, 1632, 1633), (1660, 1659, 1643, 1644), (1667, 1668, 1684, 1683), (1678, 1679, 1695, 1694), (1665, 1666, 1682, 1681), (1676, 1677, 1693, 1692), (1674, 1675, 1691, 1690), (1672, 1673, 1689, 1688), (1670, 1671, 1687, 1686), (1668, 1669, 1685, 1684), (1679, 1664, 1680, 1695), (1666, 1667, 1683, 1682), (1677, 1678, 1694, 1693), (1664, 1665, 1681, 1680), (1675, 1676, 1692, 1691), (1673, 1674, 1690, 1689), (1671, 1672, 1688, 1687), (1669, 1670, 1686, 1685), (225, 224, 239, 238, 237, 236, 235, 234, 233, 232, 231, 230, 229, 228, 227, 226), (241, 242, 243, 244, 245, 246, 247, 248, 249, 250, 251, 252, 253, 254, 255, 240), (497, 498, 499, 500, 501, 502, 503, 504, 505, 506, 507, 508, 509, 510, 511, 496), (481, 480, 495, 494, 493, 492, 491, 490, 489, 488, 487, 486, 485, 484, 483, 482), (465, 466, 467, 468, 469, 470, 471, 472, 473, 474, 475, 476, 477, 478, 479, 464), (449, 448, 463, 462, 461, 460, 459, 458, 457, 456, 455, 454, 453, 452, 451, 450), (433, 434, 435, 436, 437, 438, 439, 440, 441, 442, 443, 444, 445, 446, 447, 432), (417, 416, 431, 430, 429, 428, 427, 426, 425, 424, 423, 422, 421, 420, 419, 418), (401, 402, 403, 404, 405, 406, 407, 408, 409, 410, 411, 412, 413, 414, 415, 400), (385, 384, 399, 398, 397, 396, 395, 394, 393, 392, 391, 390, 389, 388, 387, 386), (369, 370, 371, 372, 373, 374, 375, 376, 377, 378, 379, 380, 381, 382, 383, 368), (353, 352, 367, 366, 365, 364, 363, 362, 361, 360, 359, 358, 357, 356, 355, 354), (337, 338, 339, 340, 341, 342, 343, 344, 345, 346, 347, 348, 349, 350, 351, 336), (321, 320, 335, 334, 333, 332, 331, 330, 329, 328, 327, 326, 325, 324, 323, 322), (529, 530, 531, 532, 533, 534, 535, 536, 537, 538, 539, 540, 541, 542, 543, 528), (513, 512, 527, 526, 525, 524, 523, 522, 521, 520, 519, 518, 517, 516, 515, 514), (591, 590, 589, 588, 587, 586, 585, 584, 583, 582, 581, 580, 579, 578, 577, 576), (607, 592, 593, 594, 595, 596, 597, 598, 599, 600, 601, 602, 603, 604, 605, 606), (623, 622, 621, 620, 619, 618, 617, 616, 615, 614, 613, 612, 611, 610, 609, 608), (639, 624, 625, 626, 627, 628, 629, 630, 631, 632, 633, 634, 635, 636, 637, 638), (655, 654, 653, 652, 651, 650, 649, 648, 647, 646, 645, 644, 643, 642, 641, 640), (671, 656, 657, 658, 659, 660, 661, 662, 663, 664, 665, 666, 667, 668, 669, 670), (687, 686, 685, 684, 683, 682, 681, 680, 679, 678, 677, 676, 675, 674, 673, 672), (703, 688, 689, 690, 691, 692, 693, 694, 695, 696, 697, 698, 699, 700, 701, 702), (719, 718, 717, 716, 715, 714, 713, 712, 711, 710, 709, 708, 707, 706, 705, 704), (735, 720, 721, 722, 723, 724, 725, 726, 727, 728, 729, 730, 731, 732, 733, 734), (751, 750, 749, 748, 747, 746, 745, 744, 743, 742, 741, 740, 739, 738, 737, 736), (767, 752, 753, 754, 755, 756, 757, 758, 759, 760, 761, 762, 763, 764, 765, 766), (1233, 1234, 1235, 1236, 1237, 1238, 1239, 1240, 1241, 1242, 1243, 1244, 1245, 1246, 1247, 1232), (1217, 1216, 1231, 1230, 1229, 1228, 1227, 1226, 1225, 1224, 1223, 1222, 1221, 1220, 1219, 1218), (303, 302, 301, 300, 299, 298, 297, 296, 295, 294, 293, 292, 291, 290, 289, 288), (319, 304, 305, 306, 307, 308, 309, 310, 311, 312, 313, 314, 315, 316, 317, 318), (209, 210, 211, 212, 213, 214, 215, 216, 217, 218, 219, 220, 221, 222, 223, 208), (193, 192, 207, 206, 205, 204, 203, 202, 201, 200, 199, 198, 197, 196, 195, 194), (1681, 1682, 1683, 1684, 1685, 1686, 1687, 1688, 1689, 1690, 1691, 1692, 1693, 1694, 1695, 1680), (1665, 1664, 1679, 1678, 1677, 1676, 1675, 1674, 1673, 1672, 1671, 1670, 1669, 1668, 1667, 1666), (271, 270, 269, 268, 267, 266, 265, 264, 263, 262, 261, 260, 259, 258, 257, 256), (287, 272, 273, 274, 275, 276, 277, 278, 279, 280, 281, 282, 283, 284, 285, 286), (177, 178, 179, 180, 181, 182, 183, 184, 185, 186, 187, 188, 189, 190, 191, 176), (161, 160, 175, 174, 173, 172, 171, 170, 169, 168, 167, 166, 165, 164, 163, 162), (145, 146, 147, 148, 149, 150, 151, 152, 153, 154, 155, 156, 157, 158, 159, 144), (129, 128, 143, 142, 141, 140, 139, 138, 137, 136, 135, 134, 133, 132, 131, 130), (113, 114, 115, 116, 117, 118, 119, 120, 121, 122, 123, 124, 125, 126, 127, 112), (97, 96, 111, 110, 109, 108, 107, 106, 105, 104, 103, 102, 101, 100, 99, 98), (81, 82, 83, 84, 85, 86, 87, 88, 89, 90, 91, 92, 93, 94, 95, 80), (65, 64, 79, 78, 77, 76, 75, 74, 73, 72, 71, 70, 69, 68, 67, 66), (49, 50, 51, 52, 53, 54, 55, 56, 57, 58, 59, 60, 61, 62, 63, 48), (33, 32, 47, 46, 45, 44, 43, 42, 41, 40, 39, 38, 37, 36, 35, 34), (17, 18, 19, 20, 21, 22, 23, 24, 25, 26, 27, 28, 29, 30, 31, 16), (1, 0, 15, 14, 13, 12, 11, 10, 9, 8, 7, 6, 5, 4, 3, 2), (959, 944, 945, 946, 947, 948, 949, 950, 951, 952, 953, 954, 955, 956, 957, 958), (943, 942, 941, 940, 939, 938, 937, 936, 935, 934, 933, 932, 931, 930, 929, 928), (1647, 1646, 1645, 1644, 1643, 1642, 1641, 1640, 1639, 1638, 1637, 1636, 1635, 1634, 1633, 1632), (1663, 1648, 1649, 1650, 1651, 1652, 1653, 1654, 1655, 1656, 1657, 1658, 1659, 1660, 1661, 1662), (1615, 1614, 1613, 1612, 1611, 1610, 1609, 1608, 1607, 1606, 1605, 1604, 1603, 1602, 1601, 1600), (1631, 1616, 1617, 1618, 1619, 1620, 1621, 1622, 1623, 1624, 1625, 1626, 1627, 1628, 1629, 1630), (1583, 1582, 1581, 1580, 1579, 1578, 1577, 1576, 1575, 1574, 1573, 1572, 1571, 1570, 1569, 1568), (1599, 1584, 1585, 1586, 1587, 1588, 1589, 1590, 1591, 1592, 1593, 1594, 1595, 1596, 1597, 1598), (1551, 1550, 1549, 1548, 1547, 1546, 1545, 1544, 1543, 1542, 1541, 1540, 1539, 1538, 1537, 1536), (1567, 1552, 1553, 1554, 1555, 1556, 1557, 1558, 1559, 1560, 1561, 1562, 1563, 1564, 1565, 1566), (1519, 1518, 1517, 1516, 1515, 1514, 1513, 1512, 1511, 1510, 1509, 1508, 1507, 1506, 1505, 1504), (1535, 1520, 1521, 1522, 1523, 1524, 1525, 1526, 1527, 1528, 1529, 1530, 1531, 1532, 1533, 1534), (1487, 1486, 1485, 1484, 1483, 1482, 1481, 1480, 1479, 1478, 1477, 1476, 1475, 1474, 1473, 1472), (1503, 1488, 1489, 1490, 1491, 1492, 1493, 1494, 1495, 1496, 1497, 1498, 1499, 1500, 1501, 1502), (1457, 1458, 1459, 1460, 1461, 1462, 1463, 1464, 1465, 1466, 1467, 1468, 1469, 1470, 1471, 1456), (1441, 1440, 1455, 1454, 1453, 1452, 1451, 1450, 1449, 1448, 1447, 1446, 1445, 1444, 1443, 1442), (1265, 1266, 1267, 1268, 1269, 1270, 1271, 1272, 1273, 1274, 1275, 1276, 1277, 1278, 1279, 1264), (1249, 1248, 1263, 1262, 1261, 1260, 1259, 1258, 1257, 1256, 1255, 1254, 1253, 1252, 1251, 1250), (1297, 1298, 1299, 1300, 1301, 1302, 1303, 1304, 1305, 1306, 1307, 1308, 1309, 1310, 1311, 1296), (1281, 1280, 1295, 1294, 1293, 1292, 1291, 1290, 1289, 1288, 1287, 1286, 1285, 1284, 1283, 1282), (1329, 1330, 1331, 1332, 1333, 1334, 1335, 1336, 1337, 1338, 1339, 1340, 1341, 1342, 1343, 1328), (1313, 1312, 1327, 1326, 1325, 1324, 1323, 1322, 1321, 1320, 1319, 1318, 1317, 1316, 1315, 1314), (1361, 1362, 1363, 1364, 1365, 1366, 1367, 1368, 1369, 1370, 1371, 1372, 1373, 1374, 1375, 1360), (1345, 1344, 1359, 1358, 1357, 1356, 1355, 1354, 1353, 1352, 1351, 1350, 1349, 1348, 1347, 1346), (1393, 1394, 1395, 1396, 1397, 1398, 1399, 1400, 1401, 1402, 1403, 1404, 1405, 1406, 1407, 1392), (1377, 1376, 1391, 1390, 1389, 1388, 1387, 1386, 1385, 1384, 1383, 1382, 1381, 1380, 1379, 1378), (1425, 1426, 1427, 1428, 1429, 1430, 1431, 1432, 1433, 1434, 1435, 1436, 1437, 1438, 1439, 1424), (1409, 1408, 1423, 1422, 1421, 1420, 1419, 1418, 1417, 1416, 1415, 1414, 1413, 1412, 1411, 1410), (977, 978, 979, 980, 981, 982, 983, 984, 985, 986, 987, 988, 989, 990, 991, 976), (961, 960, 975, 974, 973, 972, 971, 970, 969, 968, 967, 966, 965, 964, 963, 962), (1039, 1038, 1037, 1036, 1035, 1034, 1033, 1032, 1031, 1030, 1029, 1028, 1027, 1026, 1025, 1024), (1055, 1040, 1041, 1042, 1043, 1044, 1045, 1046, 1047, 1048, 1049, 1050, 1051, 1052, 1053, 1054), (1087, 1072, 1073, 1074, 1075, 1076, 1077, 1078, 1079, 1080, 1081, 1082, 1083, 1084, 1085, 1086), (1071, 1070, 1069, 1068, 1067, 1066, 1065, 1064, 1063, 1062, 1061, 1060, 1059, 1058, 1057, 1056), (1103, 1102, 1101, 1100, 1099, 1098, 1097, 1096, 1095, 1094, 1093, 1092, 1091, 1090, 1089, 1088), (1119, 1104, 1105, 1106, 1107, 1108, 1109, 1110, 1111, 1112, 1113, 1114, 1115, 1116, 1117, 1118), (1135, 1134, 1133, 1132, 1131, 1130, 1129, 1128, 1127, 1126, 1125, 1124, 1123, 1122, 1121, 1120), (1151, 1136, 1137, 1138, 1139, 1140, 1141, 1142, 1143, 1144, 1145, 1146, 1147, 1148, 1149, 1150), (1167, 1166, 1165, 1164, 1163, 1162, 1161, 1160, 1159, 1158, 1157, 1156, 1155, 1154, 1153, 1152), (1183, 1168, 1169, 1170, 1171, 1172, 1173, 1174, 1175, 1176, 1177, 1178, 1179, 1180, 1181, 1182), (1199, 1198, 1197, 1196, 1195, 1194, 1193, 1192, 1191, 1190, 1189, 1188, 1187, 1186, 1185, 1184), (1215, 1200, 1201, 1202, 1203, 1204, 1205, 1206, 1207, 1208, 1209, 1210, 1211, 1212, 1213, 1214), (1007, 1006, 1005, 1004, 1003, 1002, 1001, 1000, 999, 998, 997, 996, 995, 994, 993, 992), (1023, 1008, 1009, 1010, 1011, 1012, 1013, 1014, 1015, 1016, 1017, 1018, 1019, 1020, 1021, 1022), (913, 914, 915, 916, 917, 918, 919, 920, 921, 922, 923, 924, 925, 926, 927, 912), (897, 896, 911, 910, 909, 908, 907, 906, 905, 904, 903, 902, 901, 900, 899, 898), (881, 882, 883, 884, 885, 886, 887, 888, 889, 890, 891, 892, 893, 894, 895, 880), (865, 864, 879, 878, 877, 876, 875, 874, 873, 872, 871, 870, 869, 868, 867, 866), (849, 850, 851, 852, 853, 854, 855, 856, 857, 858, 859, 860, 861, 862, 863, 848), (833, 832, 847, 846, 845, 844, 843, 842, 841, 840, 839, 838, 837, 836, 835, 834), (817, 818, 819, 820, 821, 822, 823, 824, 825, 826, 827, 828, 829, 830, 831, 816), (801, 800, 815, 814, 813, 812, 811, 810, 809, 808, 807, 806, 805, 804, 803, 802), (785, 786, 787, 788, 789, 790, 791, 792, 793, 794, 795, 796, 797, 798, 799, 784), (769, 768, 783, 782, 781, 780, 779, 778, 777, 776, 775, 774, 773, 772, 771, 770), (559, 558, 557, 556, 555, 554, 553, 552, 551, 550, 549, 548, 547, 546, 545, 544), (575, 560, 561, 562, 563, 564, 565, 566, 567, 568, 569, 570, 571, 572, 573, 574), (1699, 1700, 1716, 1715), (1710, 1711, 1727, 1726), (1697, 1698, 1714, 1713), (1708, 1709, 1725, 1724), (1706, 1707, 1723, 1722), (1704, 1705, 1721, 1720), (1702, 1703, 1719, 1718), (1700, 1701, 1717, 1716), (1711, 1696, 1712, 1727), (1698, 1699, 1715, 1714), (1709, 1710, 1726, 1725), (1696, 1697, 1713, 1712), (1707, 1708, 1724, 1723), (1705, 1706, 1722, 1721), (1703, 1704, 1720, 1719), (1701, 1702, 1718, 1717), (1754, 1753, 1737, 1738), (1752, 1751, 1735, 1736), (1750, 1749, 1733, 1734), (1748, 1747, 1731, 1732), (1759, 1758, 1742, 1743), (1746, 1745, 1729, 1730), (1757, 1756, 1740, 1741), (1744, 1759, 1743, 1728), (1755, 1754, 1738, 1739), (1753, 1752, 1736, 1737), (1751, 1750, 1734, 1735), (1749, 1748, 1732, 1733), (1747, 1746, 1730, 1731), (1758, 1757, 1741, 1742), (1745, 1744, 1728, 1729), (1756, 1755, 1739, 1740), (1763, 1764, 1780, 1779), (1774, 1775, 1791, 1790), (1761, 1762, 1778, 1777), (1772, 1773, 1789, 1788), (1770, 1771, 1787, 1786), (1768, 1769, 1785, 1784), (1766, 1767, 1783, 1782), (1764, 1765, 1781, 1780), (1775, 1760, 1776, 1791), (1762, 1763, 1779, 1778), (1773, 1774, 1790, 1789), (1760, 1761, 1777, 1776), (1771, 1772, 1788, 1787), (1769, 1770, 1786, 1785), (1767, 1768, 1784, 1783), (1765, 1766, 1782, 1781), (1743, 1742, 1741, 1740, 1739, 1738, 1737, 1736, 1735, 1734, 1733, 1732, 1731, 1730, 1729, 1728), (1759, 1744, 1745, 1746, 1747, 1748, 1749, 1750, 1751, 1752, 1753, 1754, 1755, 1756, 1757, 1758), (1713, 1714, 1715, 1716, 1717, 1718, 1719, 1720, 1721, 1722, 1723, 1724, 1725, 1726, 1727, 1712), (1697, 1696, 1711, 1710, 1709, 1708, 1707, 1706, 1705, 1704, 1703, 1702, 1701, 1700, 1699, 1698), (1777, 1778, 1779, 1780, 1781, 1782, 1783, 1784, 1785, 1786, 1787, 1788, 1789, 1790, 1791, 1776), (1761, 1760, 1775, 1774, 1773, 1772, 1771, 1770, 1769, 1768, 1767, 1766, 1765, 1764, 1763, 1762), (1795, 1796, 1812, 1811), (1806, 1807, 1823, 1822), (1793, 1794, 1810, 1809), (1804, 1805, 1821, 1820), (1802, 1803, 1819, 1818), (1800, 1801, 1817, 1816), (1798, 1799, 1815, 1814), (1796, 1797, 1813, 1812), (1807, 1792, 1808, 1823), (1794, 1795, 1811, 1810), (1805, 1806, 1822, 1821), (1792, 1793, 1809, 1808), (1803, 1804, 1820, 1819), (1801, 1802, 1818, 1817), (1799, 1800, 1816, 1815), (1797, 1798, 1814, 1813), (1850, 1849, 1833, 1834), (1848, 1847, 1831, 1832), (1846, 1845, 1829, 1830), (1844, 1843, 1827, 1828), (1855, 1854, 1838, 1839), (1842, 1841, 1825, 1826), (1853, 1852, 1836, 1837), (1840, 1855, 1839, 1824), (1851, 1850, 1834, 1835), (1849, 1848, 1832, 1833), (1847, 1846, 1830, 1831), (1845, 1844, 1828, 1829), (1843, 1842, 1826, 1827), (1854, 1853, 1837, 1838), (1841, 1840, 1824, 1825), (1852, 1851, 1835, 1836), (1859, 1860, 1876, 1875), (1870, 1871, 1887, 1886), (1857, 1858, 1874, 1873), (1868, 1869, 1885, 1884), (1866, 1867, 1883, 1882), (1864, 1865, 1881, 1880), (1862, 1863, 1879, 1878), (1860, 1861, 1877, 1876), (1871, 1856, 1872, 1887), (1858, 1859, 1875, 1874), (1869, 1870, 1886, 1885), (1856, 1857, 1873, 1872), (1867, 1868, 1884, 1883), (1865, 1866, 1882, 1881), (1863, 1864, 1880, 1879), (1861, 1862, 1878, 1877), (1839, 1838, 1837, 1836, 1835, 1834, 1833, 1832, 1831, 1830, 1829, 1828, 1827, 1826, 1825, 1824), (1855, 1840, 1841, 1842, 1843, 1844, 1845, 1846, 1847, 1848, 1849, 1850, 1851, 1852, 1853, 1854), (1809, 1810, 1811, 1812, 1813, 1814, 1815, 1816, 1817, 1818, 1819, 1820, 1821, 1822, 1823, 1808), (1793, 1792, 1807, 1806, 1805, 1804, 1803, 1802, 1801, 1800, 1799, 1798, 1797, 1796, 1795, 1794), (1873, 1874, 1875, 1876, 1877, 1878, 1879, 1880, 1881, 1882, 1883, 1884, 1885, 1886, 1887, 1872), (1857, 1856, 1871, 1870, 1869, 1868, 1867, 1866, 1865, 1864, 1863, 1862, 1861, 1860, 1859, 1858), (1891, 1892, 1908, 1907), (1902, 1903, 1919, 1918), (1889, 1890, 1906, 1905), (1900, 1901, 1917, 1916), (1898, 1899, 1915, 1914), (1896, 1897, 1913, 1912), (1894, 1895, 1911, 1910), (1892, 1893, 1909, 1908), (1903, 1888, 1904, 1919), (1890, 1891, 1907, 1906), (1901, 1902, 1918, 1917), (1888, 1889, 1905, 1904), (1899, 1900, 1916, 1915), (1897, 1898, 1914, 1913), (1895, 1896, 1912, 1911), (1893, 1894, 1910, 1909), (1905, 1906, 1907, 1908, 1909, 1910, 1911, 1912, 1913, 1914, 1915, 1916, 1917, 1918, 1919, 1904), (1889, 1888, 1903, 1902, 1901, 1900, 1899, 1898, 1897, 1896, 1895, 1894, 1893, 1892, 1891, 1890), (1772, 1700, 1716, 1788), (1739, 1724, 1708, 1755), (1804, 1860, 1876, 1820), (1827, 1843, 1796, 1812)])
me_h_tte.polygons.foreach_set('material_index', [0, 0, 0, 0, 0, 0, 0, 0, 0, 0, 0, 0, 0, 0, 0, 0, 0, 0, 0, 0, 0, 0, 0, 0, 0, 0, 0, 0, 0, 0, 0, 0, 0, 0, 0, 0, 0, 0, 0, 0, 0, 0, 0, 0, 0, 0, 0, 0, 0, 0, 0, 0, 0, 0, 0, 0, 0, 0, 0, 0, 0, 0, 0, 0, 0, 0, 0, 0, 0, 0, 0, 0, 0, 0, 0, 0, 0, 0, 0, 0, 0, 0, 0, 0, 0, 0, 0, 0, 0, 0, 0, 0, 0, 0, 0, 0, 0, 0, 0, 0, 0, 0, 0, 0, 0, 0, 0, 0, 0, 0, 0, 0, 0, 0, 0, 0, 0, 0, 0, 0, 0, 0, 0, 0, 0, 0, 0, 0, 0, 0, 0, 0, 0, 0, 0, 0, 0, 0, 0, 0, 0, 0, 0, 0, 0, 0, 0, 0, 0, 0, 0, 0, 0, 0, 0, 0, 0, 0, 0, 0, 0, 0, 0, 0, 0, 0, 0, 0, 0, 0, 0, 0, 0, 0, 0, 0, 0, 0, 0, 0, 0, 0, 0, 0, 0, 0, 0, 0, 0, 0, 0, 0, 0, 0, 0, 0, 0, 0, 0, 0, 0, 0, 0, 0, 0, 0, 0, 0, 0, 0, 0, 0, 0, 0, 0, 0, 0, 0, 0, 0, 0, 0, 0, 0, 0, 0, 0, 0, 0, 0, 0, 0, 0, 0, 0, 0, 0, 0, 0, 0, 0, 0, 0, 0, 0, 0, 0, 0, 0, 0, 0, 0, 0, 0, 0, 0, 0, 0, 0, 0, 0, 0, 0, 0, 0, 0, 0, 0, 0, 0, 0, 0, 0, 0, 0, 0, 0, 0, 0, 0, 0, 0, 0, 0, 0, 0, 0, 0, 0, 0, 0, 0, 0, 0, 0, 0, 0, 0, 0, 0, 0, 0, 0, 0, 0, 0, 0, 0, 0, 0, 0, 0, 0, 0, 0, 0, 0, 0, 0, 0, 0, 0, 0, 0, 0, 0, 0, 0, 0, 0, 0, 0, 0, 0, 0, 0, 0, 0, 0, 0, 0, 0, 0, 0, 0, 0, 0, 0, 0, 0, 0, 0, 0, 0, 0, 0, 0, 0, 0, 0, 0, 0, 0, 0, 0, 0, 0, 0, 0, 0, 0, 0, 0, 0, 0, 0, 0, 0, 0, 0, 0, 0, 0, 0, 0, 0, 0, 0, 0, 0, 0, 0, 0, 0, 0, 0, 0, 0, 0, 0, 0, 0, 0, 0, 0, 0, 0, 0, 0, 0, 0, 0, 0, 0, 0, 0, 0, 0, 0, 0, 0, 0, 0, 0, 0, 0, 0, 0, 0, 0, 0, 0, 0, 0, 0, 0, 0, 0, 0, 0, 0, 0, 0, 0, 0, 0, 0, 0, 0, 0, 0, 0, 0, 0, 0, 0, 0, 0, 0, 0, 0, 0, 0, 0, 0, 0, 0, 0, 0, 0, 0, 0, 0, 0, 0, 0, 0, 0, 0, 0, 0, 0, 0, 0, 0, 0, 0, 0, 0, 0, 0, 0, 0, 0, 0, 0, 0, 0, 0, 0, 0, 0, 0, 0, 0, 0, 0, 0, 0, 0, 0, 0, 0, 0, 0, 0, 0, 0, 0, 0, 0, 0, 0, 0, 0, 0, 0, 0, 0, 0, 0, 0, 0, 0, 0, 0, 0, 0, 0, 0, 0, 0, 0, 0, 0, 0, 0, 0, 0, 0, 0, 0, 0, 0, 0, 0, 0, 0, 0, 0, 0, 0, 0, 0, 0, 0, 0, 0, 0, 0, 0, 0, 0, 0, 0, 0, 0, 0, 0, 0, 0, 0, 0, 0, 0, 0, 0, 0, 0, 0, 0, 0, 0, 0, 0, 0, 0, 0, 0, 0, 0, 0, 0, 0, 0, 0, 0, 0, 0, 0, 0, 0, 0, 0, 0, 0, 0, 0, 0, 0, 0, 0, 0, 0, 0, 0, 0, 0, 0, 0, 0, 0, 0, 0, 0, 0, 0, 0, 0, 0, 0, 0, 0, 0, 0, 0, 0, 0, 0, 0, 0, 0, 0, 0, 0, 0, 0, 0, 0, 0, 0, 0, 0, 0, 0, 0, 0, 0, 0, 0, 0, 0, 0, 0, 0, 0, 0, 0, 0, 0, 0, 0, 0, 0, 0, 0, 0, 0, 0, 0, 0, 0, 0, 0, 0, 0, 0, 0, 0, 0, 0, 0, 0, 0, 0, 0, 0, 0, 0, 0, 0, 0, 0, 0, 0, 0, 0, 0, 0, 0, 0, 0, 0, 0, 0, 0, 0, 0, 0, 0, 0, 0, 0, 0, 0, 0, 0, 0, 0, 0, 0, 0, 0, 0, 0, 0, 0, 0, 0, 0, 0, 0, 0, 0, 0, 0, 0, 0, 0, 0, 0, 0, 0, 0, 0, 0, 0, 0, 0, 0, 0, 0, 0, 0, 0, 0, 0, 0, 0, 0, 0, 0, 0, 0, 0, 0, 0, 0, 0, 0, 0, 0, 0, 0, 0, 0, 0, 0, 0, 0, 0, 0, 0, 0, 0, 0, 0, 0, 0, 0, 0, 0, 0, 0, 0, 0, 0, 0, 0, 0, 0, 0, 0, 0, 0, 0, 0, 0, 0, 0, 0, 0, 0, 0, 0, 0, 0, 0, 0, 0, 0, 0, 0, 0, 0, 0, 0, 0, 0, 0, 0, 0, 0, 0, 0, 0, 0, 0, 0, 0, 0, 0, 0, 0, 0, 0, 0, 0, 0, 0, 0, 0, 0, 0, 0, 0, 0, 0, 0, 0, 0, 0, 0, 0, 0, 0, 0, 0, 0, 0, 0, 0, 0, 0, 0, 0, 0, 0, 0, 0, 0, 0, 0, 0, 0, 0, 0, 0, 0, 0, 0, 0, 0, 0, 0, 0, 0, 0, 0, 0, 0, 0, 0, 0, 0, 0, 0, 0, 0, 0, 0, 0, 0, 0, 0, 0, 0, 0, 0, 0, 0, 0, 0, 0, 0, 0, 0, 0, 0, 0, 0, 0, 0, 0, 0, 0, 0, 0, 0, 0, 0, 0, 0, 0, 0, 0, 0, 0, 0, 0, 0, 0, 0, 0, 0, 0, 0, 0, 0, 0, 0, 0, 0, 0, 0, 0, 0, 0, 0, 0, 0, 0, 0, 0, 0, 0, 0, 0, 0, 0, 0, 0, 0, 0, 0, 0, 0, 0, 0, 0, 0, 0, 0, 0, 0, 0, 0, 0, 0, 0, 0, 0, 0, 0, 0, 0, 0, 0, 0, 0, 0, 0, 0, 0, 0, 0, 0, 0, 0, 0, 0, 0, 0, 0, 0, 0, 0, 0, 0, 0, 0, 0, 0, 0, 0, 0, 0, 0, 0, 0, 0, 0, 0, 0, 0, 0, 0, 0, 0, 0, 0, 0, 0, 0, 0, 0, 0, 0, 0, 0, 1, 1, 1, 1])
me_h_tte.materials.append(mat_h_ttenholz)
me_h_tte.materials.append(mat_h_ttendach)
me_h_tte.use_remesh_preserve_volume = False
me_h_tte.use_remesh_preserve_attributes = False
me_h_tte.use_mirror_vertex_groups = False
me_h_tte.update()

# ---- objects
ob_h_tte_002 = bpy.data.objects.new('Hütte.002', me_h_tte)
ob_h_tte_001 = bpy.data.objects.new('Hütte.001', me_h_tte)
ob_h_tte = bpy.data.objects.new('Hütte', me_h_tte)
ob_tile_helper = bpy.data.objects.new('Tile-Helper', None)
ob_setup = bpy.data.objects.new('Setup', None)
ob_kamera = bpy.data.objects.new('Kamera', cam_camera)
ob_sonne = bpy.data.objects.new('Sonne', light_lamp)

# ---- transforms, parenting, visibility, modifiers, constraints
ob_h_tte_002.location = (0.4792, 0.4837, 7.711e-05)
ob_h_tte_002.rotation_euler = (0.0, -0.0, 2.438)
ob_h_tte_002.scale = (1.275, 1.196, 1.328)
ob_h_tte_002.lineart.crease_threshold = 0.0
ob_h_tte_001.location = (-0.535, 0.5195, -0.0002355)
ob_h_tte_001.rotation_euler = (0.0, 0.0, 4.284)
ob_h_tte_001.scale = (1.275, 1.196, 1.328)
ob_h_tte_001.lineart.crease_threshold = 0.0
ob_h_tte.location = (-0.3774, -0.5134, 0.0)
ob_h_tte.rotation_euler = (0.0, -0.0, 3.142)
ob_h_tte.scale = (1.275, 1.196, 1.328)
ob_h_tte.lineart.crease_threshold = 0.0
ob_tile_helper.location = (0.0, 0.0, 0.0)
ob_tile_helper.scale = (1.0, 1.0, 0.0)
ob_tile_helper.empty_display_type = 'CUBE'
ob_tile_helper.empty_image_offset = (0.0, 0.0)
ob_tile_helper.lineart.crease_threshold = 0.0
ob_setup.location = (0.0, 0.0, 0.0)
ob_setup.empty_image_offset = (0.0, 0.0)
ob_setup.hide_viewport = True
ob_setup.lineart.crease_threshold = 0.0
ob_kamera.parent = ob_setup
ob_kamera.location = (10.0, 10.0, 8.369)
ob_kamera.rotation_euler = (1.047, 0.0, 2.356)
ob_kamera.lock_rotations_4d = False
ob_kamera.empty_display_type = 'ARROWS'
ob_kamera.color = (0.0, 0.0, 0.0, 0.0)
ob_kamera.hide_viewport = True
ob_kamera.display_type = 'WIRE'
ob_kamera.lineart.crease_threshold = 0.0
ob_sonne.parent = ob_setup
ob_sonne.location = (0.0, 10.0, 10.0)
ob_sonne.rotation_euler = (-0.7854, -0.0, 0.0)
ob_sonne.lock_rotations_4d = False
ob_sonne.empty_display_type = 'ARROWS'
ob_sonne.color = (0.0, 0.0, 0.0, 0.0)
ob_sonne.hide_viewport = True
ob_sonne.lineart.crease_threshold = 0.0

# ---- collection membership
col_collection_1.objects.link(ob_h_tte_002)
col_collection_1.objects.link(ob_h_tte_001)
col_collection_1.objects.link(ob_h_tte)
col_collection_1.objects.link(ob_tile_helper)
col_collection_1.objects.link(ob_setup)
col_collection_1.objects.link(ob_kamera)
col_collection_1.objects.link(ob_sonne)

# ---- scene / render settings (as saved in the file)
scene.camera = ob_kamera
scene.frame_start = 1; scene.frame_end = 250; scene.frame_set(1)
scene.render.engine = 'BLENDER_EEVEE_NEXT'
scene.render.image_settings.compression = 90
scene.render.resolution_x = 128
scene.render.resolution_y = 80
scene.render.resolution_percentage = 500
scene.render.dither_intensity = 0.0
scene.render.film_transparent = True
scene.cycles.use_denoising = False
scene.cycles.samples = 10
scene.cycles.sampling_pattern = 'TABULATED_SOBOL'
scene.cycles.light_sampling_threshold = 0.0
scene.cycles.use_adaptive_sampling = False
scene.cycles.use_light_tree = False
scene.cycles.blur_glossy = 0.0
scene.cycles.volume_bounces = 1
scene.cycles.pixel_filter_type = 'GAUSSIAN'
scene.cycles.sample_clamp_indirect = 0.0
scene.view_settings.view_transform = 'Standard'
bpy.context.view_layer.update()

